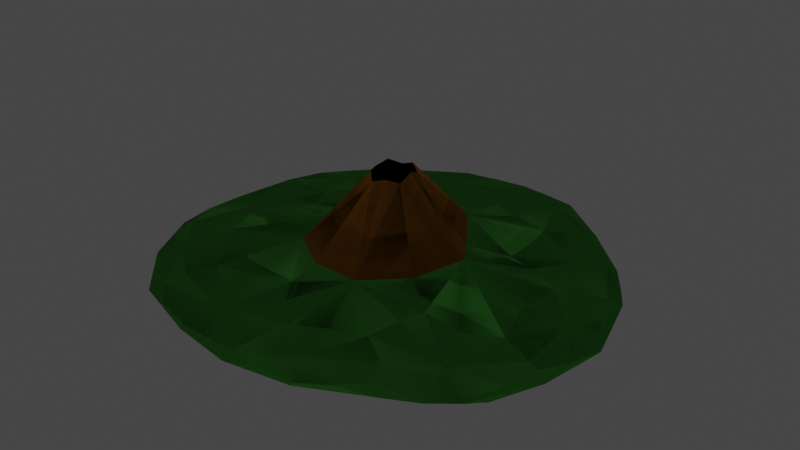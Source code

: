 # Source: Island.blend  (saved by Blender 2.91.10; exported with 4.5.12 LTS)
import bpy
from mathutils import Matrix  # noqa: F401  (used for matrix-valued properties, if any)

bpy.ops.wm.read_factory_settings(use_empty=True)
scene = bpy.context.scene
scene.name = 'Scene'

# ---- collections
col_collection = bpy.data.collections.new('Collection'); scene.collection.children.link(col_collection)
col_island = bpy.data.collections.new('Island'); col_collection.children.link(col_island)

# ---- materials (node trees are filled in below, after node groups)
mat_rockmaterial_002 = bpy.data.materials.new('RockMaterial.002')
mat_rockmaterial_002.use_transparent_shadow = False
mat_grassmaterial_002 = bpy.data.materials.new('GrassMaterial.002')
mat_grassmaterial_002.use_transparent_shadow = False
mat_voidmaterial_002 = bpy.data.materials.new('VoidMaterial.002')
mat_voidmaterial_002.use_transparent_shadow = False
mat_rockmaterial = bpy.data.materials.new('RockMaterial')
mat_rockmaterial.use_transparent_shadow = False
mat_grassmaterial = bpy.data.materials.new('GrassMaterial')
mat_grassmaterial.use_transparent_shadow = False
mat_voidmaterial = bpy.data.materials.new('VoidMaterial')
mat_voidmaterial.use_transparent_shadow = False

# ---- material node trees
mat_rockmaterial_002.use_nodes = True; mat_rockmaterial_002.node_tree.nodes.clear()
_N = mat_rockmaterial_002.node_tree.nodes; _L = mat_rockmaterial_002.node_tree.links
n0 = _N.new('ShaderNodeBsdfPrincipled'); n0.name = 'Principled BSDF'; n0.location = (10, 300)
n0.distribution = 'GGX'
n0.subsurface_method = 'BURLEY'
n0.inputs[0].default_value = (0.1107, 0.04453, 0.004679, 1.0)
n0.inputs[1].default_value = 1.0
n0.inputs[2].default_value = 1.0
n0.inputs[3].default_value = 1.45
n0.inputs[13].default_value = 0.2057
n0.inputs[27].default_value = (0.0, 0.0, 0.0, 1.0)
n0.inputs[28].default_value = 1.0
n1 = _N.new('ShaderNodeOutputMaterial'); n1.name = 'Material Output'; n1.location = (300, 300)
_L.new(n0.outputs[0], n1.inputs[0])
n1.is_active_output = True
mat_grassmaterial_002.use_nodes = True; mat_grassmaterial_002.node_tree.nodes.clear()
_N = mat_grassmaterial_002.node_tree.nodes; _L = mat_grassmaterial_002.node_tree.links
n0 = _N.new('ShaderNodeBsdfPrincipled'); n0.name = 'Principled BSDF'; n0.location = (10, 300)
n0.distribution = 'GGX'
n0.subsurface_method = 'BURLEY'
n0.inputs[0].default_value = (0.01537, 0.09463, 0.008275, 1.0)
n0.inputs[1].default_value = 0.7518
n0.inputs[2].default_value = 0.8191
n0.inputs[3].default_value = 1.45
n0.inputs[27].default_value = (0.0, 0.0, 0.0, 1.0)
n0.inputs[28].default_value = 1.0
n1 = _N.new('ShaderNodeOutputMaterial'); n1.name = 'Material Output'; n1.location = (300, 300)
_L.new(n0.outputs[0], n1.inputs[0])
n1.is_active_output = True
mat_voidmaterial_002.use_nodes = True; mat_voidmaterial_002.node_tree.nodes.clear()
_N = mat_voidmaterial_002.node_tree.nodes; _L = mat_voidmaterial_002.node_tree.links
n0 = _N.new('ShaderNodeBsdfPrincipled'); n0.name = 'Principled BSDF'; n0.location = (10, 300)
n0.distribution = 'GGX'
n0.subsurface_method = 'BURLEY'
n0.inputs[0].default_value = (0.0, 0.0, 0.0, 1.0)
n0.inputs[2].default_value = 1.0
n0.inputs[3].default_value = 1.45
n0.inputs[13].default_value = 0.01418
n0.inputs[27].default_value = (0.0, 0.0, 0.0, 1.0)
n0.inputs[28].default_value = 1.0
n1 = _N.new('ShaderNodeOutputMaterial'); n1.name = 'Material Output'; n1.location = (300, 300)
_L.new(n0.outputs[0], n1.inputs[0])
n1.is_active_output = True
mat_rockmaterial.use_nodes = True; mat_rockmaterial.node_tree.nodes.clear()
_N = mat_rockmaterial.node_tree.nodes; _L = mat_rockmaterial.node_tree.links
n0 = _N.new('ShaderNodeBsdfPrincipled'); n0.name = 'Principled BSDF'; n0.location = (10, 300)
n0.distribution = 'GGX'
n0.subsurface_method = 'BURLEY'
n0.inputs[0].default_value = (0.1107, 0.04453, 0.004679, 1.0)
n0.inputs[1].default_value = 1.0
n0.inputs[2].default_value = 1.0
n0.inputs[3].default_value = 1.45
n0.inputs[13].default_value = 0.2057
n0.inputs[27].default_value = (0.0, 0.0, 0.0, 1.0)
n0.inputs[28].default_value = 1.0
n1 = _N.new('ShaderNodeOutputMaterial'); n1.name = 'Material Output'; n1.location = (300, 300)
_L.new(n0.outputs[0], n1.inputs[0])
n1.is_active_output = True
mat_grassmaterial.use_nodes = True; mat_grassmaterial.node_tree.nodes.clear()
_N = mat_grassmaterial.node_tree.nodes; _L = mat_grassmaterial.node_tree.links
n0 = _N.new('ShaderNodeBsdfPrincipled'); n0.name = 'Principled BSDF'; n0.location = (10, 300)
n0.distribution = 'GGX'
n0.subsurface_method = 'BURLEY'
n0.inputs[0].default_value = (0.01537, 0.09463, 0.008275, 1.0)
n0.inputs[1].default_value = 0.7518
n0.inputs[2].default_value = 0.8191
n0.inputs[3].default_value = 1.45
n0.inputs[27].default_value = (0.0, 0.0, 0.0, 1.0)
n0.inputs[28].default_value = 1.0
n1 = _N.new('ShaderNodeOutputMaterial'); n1.name = 'Material Output'; n1.location = (300, 300)
_L.new(n0.outputs[0], n1.inputs[0])
n1.is_active_output = True
mat_voidmaterial.use_nodes = True; mat_voidmaterial.node_tree.nodes.clear()
_N = mat_voidmaterial.node_tree.nodes; _L = mat_voidmaterial.node_tree.links
n0 = _N.new('ShaderNodeBsdfPrincipled'); n0.name = 'Principled BSDF'; n0.location = (10, 300)
n0.distribution = 'GGX'
n0.subsurface_method = 'BURLEY'
n0.inputs[0].default_value = (0.0, 0.0, 0.0, 1.0)
n0.inputs[2].default_value = 1.0
n0.inputs[3].default_value = 1.45
n0.inputs[13].default_value = 0.01418
n0.inputs[27].default_value = (0.0, 0.0, 0.0, 1.0)
n0.inputs[28].default_value = 1.0
n1 = _N.new('ShaderNodeOutputMaterial'); n1.name = 'Material Output'; n1.location = (300, 300)
_L.new(n0.outputs[0], n1.inputs[0])
n1.is_active_output = True

# ---- world
world_world = bpy.data.worlds.new('World'); scene.world = world_world
world_world.use_nodes = True; world_world.node_tree.nodes.clear()
_N = world_world.node_tree.nodes; _L = world_world.node_tree.links
n0 = _N.new('ShaderNodeOutputWorld'); n0.name = 'World Output'; n0.location = (300, 300)
n1 = _N.new('ShaderNodeBackground'); n1.name = 'Background'; n1.location = (10, 300)
n1.inputs[0].default_value = (0.05088, 0.05088, 0.05088, 1.0)
_L.new(n1.outputs[0], n0.inputs[0])
n0.is_active_output = True
world_world.color = (0.05088, 0.05088, 0.05088)
world_world.use_sun_shadow = False
world_world.sun_shadow_jitter_overblur = 0.0

# ---- meshes
me_icosphere_004 = bpy.data.meshes.new('Icosphere.004')
me_icosphere_004.from_pydata([(0.000144, 2.149e-06, -22.62), (234.1, -170.1, -11.14), (-89.43, -275.2, -11.14), (-289.4, 2.421e-07, -11.14), (-89.43, 275.2, -11.14), (234.1, 170.1, -11.14), (-52.26, -160.8, -19.41), (136.8, -99.4, -19.41), (84.56, -260.2, -12.7), (273.6, 1.196e-06, -12.7), (136.8, 99.4, -19.41), (-169.1, -2.619e-06, -19.41), (-221.4, -160.8, -12.7), (-52.26, 160.8, -19.41), (-221.4, 160.8, -12.7), (84.56, 260.2, -12.7), (326.5, -116.2, 0.5902), (305.9, 99.4, -1.848), (2.857e-06, -321.7, -1.848), (189.1, -260.2, -1.848), (-318.3, -109.7, -1.848), (-201.5, -270.6, -1.848), (-182.9, 253.0, -1.848), (-305.9, 99.4, -1.848), (178.7, 245.8, -1.848), (-1.911e-06, 321.7, -1.848), (-25.71, -79.14, -21.91), (196.0, -142.4, -15.6), (-7.545, -279.3, -12.29), (263.3, -93.49, -12.29), (196.0, 142.4, -15.6), (-83.21, 1.136e-06, -21.91), (-268.0, -79.14, -12.29), (-25.71, 79.14, -21.91), (-158.1, 230.4, -12.29), (170.3, 221.5, -12.29), (279.2, -142.4, -6.953), (-49.15, -309.6, -6.953), (-309.6, -48.91, -6.953), (-142.2, 279.3, -6.953), (214.5, 214.3, -6.953), (-74.86, -230.4, -15.6), (67.32, -48.91, -21.91), (170.3, -221.5, -12.29), (263.3, 93.49, -12.29), (67.32, 48.91, -21.91), (-242.3, 8.382e-07, -15.6), (-158.1, -230.4, -12.29), (-74.86, 230.4, -15.6), (-268.0, 79.14, -12.29), (-7.545, 279.3, -12.29), (279.2, 142.4, -6.953), (221.7, -221.5, -6.953), (-142.2, -279.3, -6.953), (-309.6, 48.91, -6.953), (-49.15, 309.6, -6.953), (-99.21, 305.3, -1.685), (-321.1, 2.421e-07, -1.685), (-99.21, -305.3, -1.685), (243.0, -242.4, 4.56), (295.5, -184.2, -1.803), (99.21, 305.3, -2.01), (141.8, 274.4, -7.471), (46.63, 305.3, -7.471), (-253.5, 181.5, -2.01), (-217.2, 219.6, -7.471), (-276.0, 138.7, -7.471), (-272.1, -199.0, -2.01), (-276.0, -138.7, -7.471), (-217.2, -219.6, -7.471), (99.21, -305.3, -2.01), (46.63, -305.3, -7.471), (141.8, -274.4, -7.471), (341.7, -16.83, 0.4279), (304.8, -50.01, -7.471), (304.8, 50.01, -7.471), (113.9, 188.7, -16.83), (45.07, 138.7, -20.21), (18.78, 219.6, -16.83), (-144.3, 166.6, -16.83), (-118.0, 85.72, -20.21), (-203.1, 85.72, -16.83), (-203.1, -85.72, -16.83), (-118.0, -85.72, -20.21), (-144.3, -166.6, -16.83), (214.7, 50.01, -16.83), (214.7, -50.01, -16.83), (145.8, 2.421e-07, -20.21), (18.78, -219.6, -16.83), (45.07, -138.7, -20.21), (113.9, -188.7, -16.83), (29.8, -91.72, -21.68), (228.6, -96.05, -15.2), (-78.02, -56.69, -21.68), (-78.02, 56.69, -21.68), (29.8, 91.72, -21.68), (288.2, -96.05, -9.005), (-2.275, -303.8, -9.005), (-289.7, -91.72, -9.005), (-176.7, 247.1, -9.005), (180.4, 244.5, -9.005), (258.4, -187.8, -5.179), (-98.72, -303.8, -5.179), (-319.5, -2.857e-06, -5.179), (-98.72, 303.8, -5.179), (251.2, 180.5, -5.179), (281.1, -208.4, 2.837), (97.4, 299.8, -5.712), (-2.275, 303.8, -9.005), (-255.0, 185.3, -5.712), (-289.7, 91.72, -9.005), (-255.0, -185.3, -5.712), (-176.7, -247.1, -9.005), (97.4, -299.8, -5.712), (180.4, -244.5, -9.005), (315.2, 2.626e-06, -5.712), (288.2, 96.05, -9.005), (162.0, 187.8, -15.2), (60.2, 185.3, -18.22), (-20.69, 247.1, -15.2), (-128.5, 212.1, -15.2), (-157.6, 114.5, -18.22), (-241.4, 56.69, -15.2), (-241.4, -56.69, -15.2), (-157.6, -114.5, -18.22), (-128.5, -212.1, -15.2), (228.6, 96.05, -15.2), (194.8, 2.388e-06, -18.22), (96.44, 1.196e-06, -21.68), (-20.69, -247.1, -15.2), (60.2, -185.3, -18.22), (162.0, -187.8, -15.2), (80.28, -274.3, 12.89), (-241.5, -176.8, 7.049), (-223.0, 159.3, 7.049), (87.53, 269.4, 7.049), (283.2, 2.421e-07, 7.049), (326.5, -116.2, 0.5902), (305.9, 99.4, -1.848), (2.857e-06, -321.7, -1.848), (189.1, -260.2, -1.848), (-318.3, -109.7, -1.848), (-201.5, -270.6, -1.848), (-182.9, 253.0, -1.848), (-305.9, 99.4, -1.848), (178.7, 245.8, -1.848), (-1.911e-06, 321.7, -1.848), (228.0, -179.1, 13.06), (-82.22, -253.1, 8.414), (-266.1, 3.103e-06, 3.754), (-76.03, 245.8, 6.308), (204.9, 141.9, 8.414), (39.71, -126.1, 37.45), (119.7, 0.9529, 42.33), (-105.4, -71.46, 28.34), (-107.0, 85.26, 30.78), (36.57, 121.7, 35.75), (308.9, 48.91, 3.216), (142.0, -278.7, 3.216), (-233.6, -231.5, 3.216), (-278.7, 142.0, 3.216), (214.5, 214.3, -6.953), (48.95, 308.9, 3.216), (162.6, -218.6, 14.17), (-177.0, -227.1, 13.46), (-257.1, 89.52, 8.107), (11.9, 264.9, 6.0), (260.6, 78.67, 8.107), (67.03, -206.5, 14.82), (-188.2, -137.9, 13.74), (-175.9, 127.8, 10.86), (67.03, 206.7, 9.362), (329.6, -65.74, 5.654), (279.2, 142.4, -6.953), (48.95, -308.9, 3.216), (-291.1, -152.3, 3.216), (-215.0, 213.9, 3.216), (131.7, 264.3, 3.216), (295.6, -102.2, 11.34), (5.705, -272.1, 8.107), (-269.5, -99.85, 8.107), (-158.4, 209.6, 8.107), (145.0, 209.1, 8.107), (218.3, 2.834, 11.85), (78.37, 61.6, 25.58), (176.1, 79.45, 14.89), (129.7, 143.2, 9.981), (-37.33, 111.4, 35.28), (-14.92, 185.0, 9.863), (-89.89, 160.6, 11.97), (-118.2, 14.23, 26.54), (-189.3, 39.56, 11.97), (-201.7, -49.59, 9.488), (-42.43, -114.2, 29.73), (-96.08, -167.6, 11.97), (-21.12, -191.9, 15.05), (85.07, -63.09, 29.45), (129.7, -142.9, 20.68), (192.2, -104.2, 10.66), (265.1, 123.9, 3.723), (249.4, 174.3, -1.685), (206.4, 204.7, 3.723), (-46.51, 304.7, 3.723), (-99.21, 305.3, -1.685), (-135.3, 266.6, 3.723), (-304.1, 49.92, 3.723), (-321.1, 2.421e-07, -1.685), (-316.5, -60.24, 3.723), (-153.8, -284.2, 3.723), (-99.21, -305.3, -1.685), (-46.51, -304.7, 3.723), (243.0, -242.4, 4.56), (295.5, -184.2, -1.803), (296.0, -155.2, 6.161), (99.21, 305.3, -2.01), (141.8, 274.4, -7.471), (-253.5, 181.5, -2.01), (-272.1, -199.0, -2.01), (99.21, -305.3, -2.01), (341.7, -16.83, 0.4279), (180.4, 244.5, -9.005), (251.2, 180.5, -5.179), (121.0, -192.4, 19.36), (-158.0, -184.9, 15.69), (-211.1, 84.53, 10.33), (21.3, 219.6, 8.225), (222.0, 66.13, 5.529), (130.4, 95.33, 11.75), (121.0, 192.5, 9.458), (-50.28, 154.0, 13.95), (-139.4, 167.4, 10.33), (-161.9, 0.3442, 13.95), (-223.5, -94.78, 13.2), (-50.28, -153.3, 13.95), (15.1, -226.8, 10.33), (130.4, -94.64, 10.27), (242.6, -77.44, 9.706), (288.4, 91.6, 5.224), (244.5, 170.7, 2.0), (165.9, 231.5, 5.224), (8.193, 295.4, 5.224), (-91.14, 292.3, 2.0), (-173.3, 236.4, 5.224), (-287.2, 95.4, 5.224), (-315.0, 2.421e-07, 2.0), (-299.5, -105.7, 5.224), (-191.9, -253.9, 5.224), (-97.33, -299.6, 2.0), (1.999, -302.6, 5.224), (176.2, -246.0, 5.224), (281.1, -208.4, 2.837), (309.0, -108.4, 7.662), (98.66, 303.6, 1.472), (-252.1, 180.4, 1.472), (-270.7, -198.0, 1.472), (98.66, -303.6, 1.472), (319.3, 2.63e-06, 1.472), (39.71, -126.1, 37.45), (119.7, 0.9529, 42.33), (-105.4, -71.46, 28.34), (-107.0, 85.26, 30.78), (36.57, 121.7, 35.75), (24.2, 6.742, 139.4), (1.595, -21.66, 131.6), (-31.93, -11.49, 132.2), (-31.93, 24.98, 137.6), (2.757, 36.25, 137.6), (78.37, 61.6, 25.58), (-37.33, 111.4, 35.28), (-118.2, 14.23, 26.54), (-42.43, -114.2, 29.73), (85.07, -63.09, 29.45), (20.12, 25.25, 131.7), (-16.51, 37.76, 130.3), (-39.85, 5.766, 130.1), (-16.95, -25.76, 125.1), (22.97, -15.08, 130.2), (24.2, 6.742, 139.4), (1.595, -21.66, 131.6), (-31.93, -11.49, 132.2), (-31.93, 24.98, 137.6), (2.757, 36.25, 137.6), (20.12, 25.25, 131.7), (-16.51, 37.76, 130.3), (-39.85, 5.766, 130.1), (-16.95, -25.76, 125.1), (22.97, -15.08, 130.2), (-0.9682, 27.11, 86.1), (-24.54, 19.61, 86.7), (-25.17, -5.905, 85.2), (-1.4, -12.92, 84.26), (12.52, 7.302, 84.99)], [], [(0, 42, 91, 26), (7, 89, 91, 42), (6, 26, 91, 89), (1, 27, 92, 29), (7, 86, 92, 27), (9, 29, 92, 86), (0, 26, 93, 31), (6, 83, 93, 26), (11, 31, 93, 83), (0, 31, 94, 33), (11, 80, 94, 31), (13, 33, 94, 80), (0, 33, 95, 45), (13, 77, 95, 33), (10, 45, 95, 77), (1, 29, 96, 36), (9, 74, 96, 29), (16, 36, 96, 74), (2, 28, 97, 37), (8, 71, 97, 28), (18, 37, 97, 71), (3, 32, 98, 38), (12, 68, 98, 32), (20, 38, 98, 68), (4, 34, 99, 39), (14, 65, 99, 34), (22, 39, 99, 65), (5, 35, 100, 40), (15, 62, 100, 35), (1, 36, 101, 52), (16, 60, 101, 36), (19, 52, 101, 60), (2, 37, 102, 53), (18, 58, 102, 37), (21, 53, 102, 58), (3, 38, 103, 54), (20, 57, 103, 38), (23, 54, 103, 57), (4, 39, 104, 55), (22, 56, 104, 39), (25, 55, 104, 56), (5, 40, 105, 51), (19, 60, 106, 59), (24, 62, 107, 61), (15, 63, 107, 62), (25, 61, 107, 63), (15, 50, 108, 63), (4, 55, 108, 50), (25, 63, 108, 55), (22, 65, 109, 64), (14, 66, 109, 65), (23, 64, 109, 66), (14, 49, 110, 66), (3, 54, 110, 49), (23, 66, 110, 54), (20, 68, 111, 67), (12, 69, 111, 68), (21, 67, 111, 69), (12, 47, 112, 69), (2, 53, 112, 47), (21, 69, 112, 53), (18, 71, 113, 70), (8, 72, 113, 71), (19, 70, 113, 72), (8, 43, 114, 72), (1, 52, 114, 43), (19, 72, 114, 52), (16, 74, 115, 73), (9, 75, 115, 74), (17, 73, 115, 75), (9, 44, 116, 75), (5, 51, 116, 44), (17, 75, 116, 51), (10, 76, 117, 30), (15, 35, 117, 76), (5, 30, 117, 35), (10, 77, 118, 76), (13, 78, 118, 77), (15, 76, 118, 78), (13, 48, 119, 78), (4, 50, 119, 48), (15, 78, 119, 50), (13, 79, 120, 48), (14, 34, 120, 79), (4, 48, 120, 34), (13, 80, 121, 79), (11, 81, 121, 80), (14, 79, 121, 81), (11, 46, 122, 81), (3, 49, 122, 46), (14, 81, 122, 49), (11, 82, 123, 46), (12, 32, 123, 82), (3, 46, 123, 32), (11, 83, 124, 82), (6, 84, 124, 83), (12, 82, 124, 84), (6, 41, 125, 84), (2, 47, 125, 41), (12, 84, 125, 47), (9, 85, 126, 44), (10, 30, 126, 85), (5, 44, 126, 30), (9, 86, 127, 85), (7, 87, 127, 86), (10, 85, 127, 87), (7, 42, 128, 87), (0, 45, 128, 42), (10, 87, 128, 45), (6, 88, 129, 41), (8, 28, 129, 88), (2, 41, 129, 28), (6, 89, 130, 88), (7, 90, 130, 89), (8, 88, 130, 90), (7, 27, 131, 90), (1, 43, 131, 27), (8, 90, 131, 43), (145, 161, 220, 215), (145, 200, 221, 161), (138, 173, 221, 200), (132, 163, 222, 168), (147, 197, 222, 163), (152, 168, 222, 197), (133, 164, 223, 169), (148, 194, 223, 164), (154, 169, 223, 194), (134, 165, 224, 170), (149, 191, 224, 165), (155, 170, 224, 191), (135, 166, 225, 171), (150, 188, 225, 166), (156, 171, 225, 188), (136, 167, 226, 183), (151, 185, 226, 167), (153, 183, 226, 185), (153, 185, 227, 184), (151, 186, 227, 185), (156, 184, 227, 186), (151, 182, 228, 186), (135, 171, 228, 182), (156, 186, 228, 171), (156, 188, 229, 187), (150, 189, 229, 188), (155, 187, 229, 189), (150, 181, 230, 189), (134, 170, 230, 181), (155, 189, 230, 170), (155, 191, 231, 190), (149, 192, 231, 191), (154, 190, 231, 192), (149, 180, 232, 192), (133, 169, 232, 180), (154, 192, 232, 169), (154, 194, 233, 193), (148, 195, 233, 194), (152, 193, 233, 195), (148, 179, 234, 195), (132, 168, 234, 179), (152, 195, 234, 168), (152, 197, 235, 196), (147, 198, 235, 197), (153, 196, 235, 198), (147, 178, 236, 198), (136, 183, 236, 178), (153, 198, 236, 183), (138, 199, 237, 157), (151, 167, 237, 199), (136, 157, 237, 167), (138, 200, 238, 199), (145, 201, 238, 200), (151, 199, 238, 201), (145, 177, 239, 201), (135, 182, 239, 177), (151, 201, 239, 182), (146, 202, 240, 162), (150, 166, 240, 202), (135, 162, 240, 166), (146, 203, 241, 202), (143, 204, 241, 203), (150, 202, 241, 204), (143, 176, 242, 204), (134, 181, 242, 176), (150, 204, 242, 181), (144, 205, 243, 160), (149, 165, 243, 205), (134, 160, 243, 165), (144, 206, 244, 205), (141, 207, 244, 206), (149, 205, 244, 207), (141, 175, 245, 207), (133, 180, 245, 175), (149, 207, 245, 180), (142, 208, 246, 159), (148, 164, 246, 208), (133, 159, 246, 164), (142, 209, 247, 208), (139, 210, 247, 209), (148, 208, 247, 210), (139, 174, 248, 210), (132, 179, 248, 174), (148, 210, 248, 179), (140, 211, 249, 158), (147, 163, 249, 211), (132, 158, 249, 163), (137, 213, 250, 212), (147, 211, 250, 213), (137, 172, 251, 213), (136, 178, 251, 172), (147, 213, 251, 178), (145, 214, 252, 177), (146, 162, 252, 214), (135, 177, 252, 162), (143, 216, 253, 176), (144, 160, 253, 216), (134, 176, 253, 160), (141, 217, 254, 175), (142, 159, 254, 217), (133, 175, 254, 159), (139, 218, 255, 174), (140, 158, 255, 218), (132, 174, 255, 158), (137, 219, 256, 172), (138, 157, 256, 219), (136, 172, 256, 157), (258, 267, 272, 262), (261, 266, 272, 267), (261, 268, 273, 266), (260, 265, 273, 268), (260, 269, 274, 265), (259, 264, 274, 269), (259, 270, 275, 264), (257, 263, 275, 270), (257, 271, 276, 263), (258, 262, 276, 271), (287, 291, 277, 282, 281), (288, 287, 281, 283, 280), (289, 288, 280, 284, 279), (290, 289, 279, 285, 278), (287, 288, 289, 290, 291), (291, 290, 278, 286, 277)])
me_icosphere_004.polygons.foreach_set('material_index', [0, 0, 0, 0, 0, 0, 0, 0, 0, 0, 0, 0, 0, 0, 0, 0, 0, 0, 0, 0, 0, 0, 0, 0, 0, 0, 0, 0, 0, 0, 0, 0, 0, 0, 0, 0, 0, 0, 0, 0, 0, 0, 0, 0, 0, 0, 0, 0, 0, 0, 0, 0, 0, 0, 0, 0, 0, 0, 0, 0, 0, 0, 0, 0, 0, 0, 0, 0, 0, 0, 0, 0, 0, 0, 0, 0, 0, 0, 0, 0, 0, 0, 0, 0, 0, 0, 0, 0, 0, 0, 0, 0, 0, 0, 0, 0, 0, 0, 0, 0, 0, 0, 0, 0, 0, 0, 0, 0, 0, 0, 0, 0, 0, 0, 0, 0, 0, 0, 1, 1, 1, 1, 1, 1, 1, 1, 1, 1, 1, 1, 1, 1, 1, 1, 1, 1, 1, 1, 1, 1, 1, 1, 1, 1, 1, 1, 1, 1, 1, 1, 1, 1, 1, 1, 1, 1, 1, 1, 1, 1, 1, 1, 1, 1, 1, 1, 1, 1, 1, 1, 1, 1, 1, 1, 1, 1, 1, 1, 1, 1, 1, 1, 1, 1, 1, 1, 1, 1, 1, 1, 1, 1, 1, 1, 1, 1, 1, 1, 1, 1, 1, 1, 1, 1, 1, 1, 1, 1, 1, 1, 1, 1, 1, 1, 1, 1, 1, 1, 1, 1, 1, 1, 1, 1, 1, 0, 0, 0, 0, 0, 0, 0, 0, 0, 0, 2, 2, 2, 2, 2, 2])
_uv = me_icosphere_004.uv_layers.new(name='UVMap')
_uv.uv.foreach_set('vector', [0.7511, 0.2453, 0.8097, 0.2197, 0.8233, 0.2613, 0.7933, 0.2931, 0.8705, 0.1933, 0.8604, 0.2696, 0.8233, 0.2613, 0.8097, 0.2197, 0.8368, 0.3425, 0.7933, 0.2931, 0.8233, 0.2613, 0.8604, 0.2696, 0.9566, 0.1564, 0.9227, 0.1709, 0.9047, 0.1307, 0.9169, 0.1063, 0.8705, 0.1933, 0.8683, 0.1218, 0.9047, 0.1307, 0.9227, 0.1709, 0.8581, 0.06238, 0.9169, 0.1063, 0.9047, 0.1307, 0.8683, 0.1218, 0.7511, 0.2453, 0.7933, 0.2931, 0.7582, 0.3187, 0.719, 0.3001, 0.8368, 0.3425, 0.7617, 0.3564, 0.7582, 0.3187, 0.7933, 0.2931, 0.6857, 0.3562, 0.719, 0.3001, 0.7582, 0.3187, 0.7617, 0.3564, 0.7511, 0.2453, 0.719, 0.3001, 0.6838, 0.2749, 0.6889, 0.232, 0.6857, 0.3562, 0.6496, 0.29, 0.6838, 0.2749, 0.719, 0.3001, 0.6247, 0.2188, 0.6889, 0.232, 0.6838, 0.2749, 0.6496, 0.29, 0.7511, 0.2453, 0.6889, 0.232, 0.7016, 0.1903, 0.7446, 0.1817, 0.6247, 0.2188, 0.6761, 0.1621, 0.7016, 0.1903, 0.6889, 0.232, 0.7376, 0.1156, 0.7446, 0.1817, 0.7016, 0.1903, 0.6761, 0.1621, 0.9566, 0.1564, 0.9169, 0.1063, 0.9286, 0.09049, 0.9563, 0.115, 0.8581, 0.06238, 0.9043, 0.06094, 0.9286, 0.09049, 0.9169, 0.1063, 0.9582, 0.07212, 0.9563, 0.115, 0.9286, 0.09049, 0.9043, 0.06094, 0.8975, 0.4116, 0.9324, 0.3599, 0.9507, 0.3664, 0.9356, 0.399, 0.9564, 0.2918, 0.9712, 0.3348, 0.9507, 0.3664, 0.9324, 0.3599, 0.9644, 0.3727, 0.9356, 0.399, 0.9507, 0.3664, 0.9712, 0.3348, 0.6381, 0.4337, 0.6977, 0.4522, 0.697, 0.4716, 0.6609, 0.4671, 0.7702, 0.4545, 0.7335, 0.4819, 0.697, 0.4716, 0.6977, 0.4522, 0.6968, 0.4986, 0.6609, 0.4671, 0.697, 0.4716, 0.7335, 0.4819, 0.5339, 0.2023, 0.5404, 0.2642, 0.523, 0.2714, 0.5123, 0.2373, 0.5643, 0.3273, 0.5289, 0.3059, 0.523, 0.2714, 0.5404, 0.2642, 0.5152, 0.2742, 0.5123, 0.2373, 0.523, 0.2714, 0.5289, 0.3059, 0.7277, 0.02209, 0.6678, 0.04551, 0.656, 0.02959, 0.6898, 0.01781, 0.6086, 0.08919, 0.6205, 0.04443, 0.656, 0.02959, 0.6678, 0.04551, 0.9566, 0.1564, 0.9563, 0.115, 0.9786, 0.147, 0.9862, 0.1853, 0.9582, 0.07212, 0.9999, 0.1393, 0.9786, 0.147, 0.9563, 0.115, 0.9999, 0.2227, 0.9862, 0.1853, 0.9786, 0.147, 0.9999, 0.1393, 0.8975, 0.4116, 0.9356, 0.399, 0.9129, 0.4288, 0.8804, 0.4486, 0.9644, 0.3727, 0.9148, 0.431, 0.9129, 0.4288, 0.9356, 0.399, 0.8517, 0.4855, 0.8804, 0.4486, 0.9129, 0.4288, 0.9148, 0.431, 0.6381, 0.4337, 0.6609, 0.4671, 0.6257, 0.453, 0.5988, 0.4273, 0.6968, 0.4986, 0.6241, 0.4555, 0.6257, 0.453, 0.6609, 0.4671, 0.5667, 0.4061, 0.5988, 0.4273, 0.6257, 0.453, 0.6241, 0.4555, 0.5339, 0.2023, 0.5123, 0.2373, 0.5105, 0.1985, 0.5247, 0.1622, 0.5103, 0.2683, 0.502, 0.191, 0.5047, 0.1904, 0.5103, 0.2279, 0.4731, 0.1184, 0.4932, 0.1546, 0.5047, 0.1904, 0.502, 0.191, 0.7277, 0.02209, 0.6898, 0.01781, 0.7272, 0.005707, 0.7642, 0.002056, 0.0001018, 0.2315, 0.0002722, 0.1524, 0.005959, 0.154, 0.005771, 0.1916, 0.3554, 0.03469, 0.3884, 0.04761, 0.421, 0.06481, 0.4185, 0.06878, 0.6086, 0.08919, 0.5632, 0.09799, 0.5861, 0.06508, 0.6205, 0.04443, 0.4731, 0.1184, 0.4185, 0.06878, 0.421, 0.06481, 0.4504, 0.08708, 0.6086, 0.08919, 0.5611, 0.1449, 0.5461, 0.1322, 0.5632, 0.09799, 0.5339, 0.2023, 0.5247, 0.1622, 0.5461, 0.1322, 0.5611, 0.1449, 0.5338, 0.1235, 0.5632, 0.09799, 0.5461, 0.1322, 0.5247, 0.1622, 0.5152, 0.2742, 0.5289, 0.3059, 0.5382, 0.3378, 0.5356, 0.3406, 0.5643, 0.3273, 0.5553, 0.3703, 0.5382, 0.3378, 0.5289, 0.3059, 0.5667, 0.4061, 0.5356, 0.3406, 0.5382, 0.3378, 0.5553, 0.3703, 0.5643, 0.3273, 0.5959, 0.3891, 0.5792, 0.398, 0.5553, 0.3703, 0.6381, 0.4337, 0.5988, 0.4273, 0.5792, 0.398, 0.5959, 0.3891, 0.5667, 0.4061, 0.5553, 0.3703, 0.5792, 0.398, 0.5988, 0.4273, 0.6968, 0.4986, 0.7335, 0.4819, 0.7729, 0.4871, 0.7752, 0.5044, 0.7702, 0.4545, 0.811, 0.4754, 0.7729, 0.4871, 0.7335, 0.4819, 0.8517, 0.4855, 0.7752, 0.5044, 0.7729, 0.4871, 0.811, 0.4754, 0.7702, 0.4545, 0.8414, 0.44, 0.8454, 0.4591, 0.811, 0.4754, 0.8975, 0.4116, 0.8804, 0.4486, 0.8454, 0.4591, 0.8414, 0.44, 0.8517, 0.4855, 0.811, 0.4754, 0.8454, 0.4591, 0.8804, 0.4486, 0.9644, 0.3727, 0.9712, 0.3348, 0.9882, 0.2992, 0.9934, 0.3005, 0.9564, 0.2918, 0.9889, 0.2598, 0.9882, 0.2992, 0.9712, 0.3348, 0.9999, 0.2227, 0.9934, 0.3005, 0.9882, 0.2992, 0.9889, 0.2598, 0.9564, 0.2918, 0.9652, 0.2196, 0.9847, 0.2221, 0.9889, 0.2598, 0.9566, 0.1564, 0.9862, 0.1853, 0.9847, 0.2221, 0.9652, 0.2196, 0.9999, 0.2227, 0.9889, 0.2598, 0.9847, 0.2221, 0.9862, 0.1853, 0.9582, 0.07212, 0.9043, 0.06094, 0.8747, 0.03397, 0.8969, 0.02217, 0.8581, 0.06238, 0.8368, 0.02143, 0.8747, 0.03397, 0.9043, 0.06094, 0.8042, 0.0001018, 0.8969, 0.02217, 0.8747, 0.03397, 0.8368, 0.02143, 0.8581, 0.06238, 0.791, 0.03246, 0.7992, 0.01446, 0.8368, 0.02143, 0.7277, 0.02209, 0.7642, 0.002056, 0.7992, 0.01446, 0.791, 0.03246, 0.8042, 0.0001018, 0.8368, 0.02143, 0.7992, 0.01446, 0.7642, 0.002056, 0.7376, 0.1156, 0.6685, 0.09661, 0.6877, 0.06433, 0.7316, 0.05894, 0.6086, 0.08919, 0.6678, 0.04551, 0.6877, 0.06433, 0.6685, 0.09661, 0.7277, 0.02209, 0.7316, 0.05894, 0.6877, 0.06433, 0.6678, 0.04551, 0.7376, 0.1156, 0.6761, 0.1621, 0.6504, 0.1343, 0.6685, 0.09661, 0.6247, 0.2188, 0.6115, 0.1493, 0.6504, 0.1343, 0.6761, 0.1621, 0.6086, 0.08919, 0.6685, 0.09661, 0.6504, 0.1343, 0.6115, 0.1493, 0.6247, 0.2188, 0.5698, 0.2086, 0.5782, 0.1658, 0.6115, 0.1493, 0.5339, 0.2023, 0.5611, 0.1449, 0.5782, 0.1658, 0.5698, 0.2086, 0.6086, 0.08919, 0.6115, 0.1493, 0.5782, 0.1658, 0.5611, 0.1449, 0.6247, 0.2188, 0.5875, 0.2771, 0.563, 0.2509, 0.5698, 0.2086, 0.5643, 0.3273, 0.5404, 0.2642, 0.563, 0.2509, 0.5875, 0.2771, 0.5339, 0.2023, 0.5698, 0.2086, 0.563, 0.2509, 0.5404, 0.2642, 0.6247, 0.2188, 0.6496, 0.29, 0.6162, 0.3048, 0.5875, 0.2771, 0.6857, 0.3562, 0.6175, 0.3448, 0.6162, 0.3048, 0.6496, 0.29, 0.5643, 0.3273, 0.5875, 0.2771, 0.6162, 0.3048, 0.6175, 0.3448, 0.6857, 0.3562, 0.6569, 0.4035, 0.6209, 0.3808, 0.6175, 0.3448, 0.6381, 0.4337, 0.5959, 0.3891, 0.6209, 0.3808, 0.6569, 0.4035, 0.5643, 0.3273, 0.6175, 0.3448, 0.6209, 0.3808, 0.5959, 0.3891, 0.6857, 0.3562, 0.7281, 0.4123, 0.6938, 0.4257, 0.6569, 0.4035, 0.7702, 0.4545, 0.6977, 0.4522, 0.6938, 0.4257, 0.7281, 0.4123, 0.6381, 0.4337, 0.6569, 0.4035, 0.6938, 0.4257, 0.6977, 0.4522, 0.6857, 0.3562, 0.7617, 0.3564, 0.7649, 0.3938, 0.7281, 0.4123, 0.8368, 0.3425, 0.8045, 0.4056, 0.7649, 0.3938, 0.7617, 0.3564, 0.7702, 0.4545, 0.7281, 0.4123, 0.7649, 0.3938, 0.8045, 0.4056, 0.8368, 0.3425, 0.8737, 0.3847, 0.8408, 0.413, 0.8045, 0.4056, 0.8975, 0.4116, 0.8414, 0.44, 0.8408, 0.413, 0.8737, 0.3847, 0.7702, 0.4545, 0.8045, 0.4056, 0.8408, 0.413, 0.8414, 0.44, 0.8581, 0.06238, 0.8012, 0.08247, 0.7757, 0.05498, 0.791, 0.03246, 0.7376, 0.1156, 0.7316, 0.05894, 0.7757, 0.05498, 0.8012, 0.08247, 0.7277, 0.02209, 0.791, 0.03246, 0.7757, 0.05498, 0.7316, 0.05894, 0.8581, 0.06238, 0.8683, 0.1218, 0.827, 0.1155, 0.8012, 0.08247, 0.8705, 0.1933, 0.8078, 0.1483, 0.827, 0.1155, 0.8683, 0.1218, 0.7376, 0.1156, 0.8012, 0.08247, 0.827, 0.1155, 0.8078, 0.1483, 0.8705, 0.1933, 0.8097, 0.2197, 0.7885, 0.1813, 0.8078, 0.1483, 0.7511, 0.2453, 0.7446, 0.1817, 0.7885, 0.1813, 0.8097, 0.2197, 0.7376, 0.1156, 0.8078, 0.1483, 0.7885, 0.1813, 0.7446, 0.1817, 0.8368, 0.3425, 0.9035, 0.3189, 0.906, 0.3557, 0.8737, 0.3847, 0.9564, 0.2918, 0.9324, 0.3599, 0.906, 0.3557, 0.9035, 0.3189, 0.8975, 0.4116, 0.8737, 0.3847, 0.906, 0.3557, 0.9324, 0.3599, 0.8368, 0.3425, 0.8604, 0.2696, 0.8972, 0.278, 0.9035, 0.3189, 0.8705, 0.1933, 0.9208, 0.2439, 0.8972, 0.278, 0.8604, 0.2696, 0.9564, 0.2918, 0.9035, 0.3189, 0.8972, 0.278, 0.9208, 0.2439, 0.8705, 0.1933, 0.9227, 0.1709, 0.9394, 0.2116, 0.9208, 0.2439, 0.9566, 0.1564, 0.9652, 0.2196, 0.9394, 0.2116, 0.9227, 0.1709, 0.9564, 0.2918, 0.9208, 0.2439, 0.9394, 0.2116, 0.9652, 0.2196, 0.3554, 0.03469, 0.3213, 0.01885, 0.3561, 0.02899, 0.3884, 0.04761, 0.3554, 0.03469, 0.2784, 0.01072, 0.2824, 0.006156, 0.3213, 0.01885, 0.2012, 0.0001018, 0.2438, 0.0001505, 0.2824, 0.006156, 0.2784, 0.01072, 0.03595, 0.3138, 0.04179, 0.2349, 0.07667, 0.253, 0.08867, 0.2962, 0.04331, 0.1746, 0.107, 0.2271, 0.07667, 0.253, 0.04179, 0.2349, 0.1688, 0.2785, 0.08867, 0.2962, 0.07667, 0.253, 0.107, 0.2271, 0.2394, 0.4993, 0.1766, 0.4757, 0.1978, 0.4445, 0.2436, 0.4451, 0.1174, 0.421, 0.1829, 0.3942, 0.1978, 0.4445, 0.1766, 0.4757, 0.2527, 0.3533, 0.2436, 0.4451, 0.1978, 0.4445, 0.1829, 0.3942, 0.4624, 0.3384, 0.4306, 0.3929, 0.4064, 0.364, 0.4199, 0.3205, 0.3735, 0.4399, 0.3661, 0.3696, 0.4064, 0.364, 0.4306, 0.3929, 0.3459, 0.2923, 0.4199, 0.3205, 0.4064, 0.364, 0.3661, 0.3696, 0.4011, 0.08925, 0.4298, 0.1371, 0.3966, 0.1499, 0.3691, 0.1257, 0.4545, 0.202, 0.3892, 0.188, 0.3966, 0.1499, 0.4298, 0.1371, 0.3166, 0.1887, 0.3691, 0.1257, 0.3966, 0.1499, 0.3892, 0.188, 0.1408, 0.05981, 0.2055, 0.04236, 0.2128, 0.07467, 0.1704, 0.1038, 0.2725, 0.05615, 0.2409, 0.1018, 0.2128, 0.07467, 0.2055, 0.04236, 0.2183, 0.1704, 0.1704, 0.1038, 0.2128, 0.07467, 0.2409, 0.1018, 0.2183, 0.1704, 0.2409, 0.1018, 0.2701, 0.1254, 0.2692, 0.1719, 0.2725, 0.05615, 0.3025, 0.1072, 0.2701, 0.1254, 0.2409, 0.1018, 0.3166, 0.1887, 0.2692, 0.1719, 0.2701, 0.1254, 0.3025, 0.1072, 0.2725, 0.05615, 0.3414, 0.0721, 0.3392, 0.09453, 0.3025, 0.1072, 0.4011, 0.08925, 0.3691, 0.1257, 0.3392, 0.09453, 0.3414, 0.0721, 0.3166, 0.1887, 0.3025, 0.1072, 0.3392, 0.09453, 0.3691, 0.1257, 0.3166, 0.1887, 0.3892, 0.188, 0.3835, 0.2241, 0.347, 0.2342, 0.4545, 0.202, 0.4044, 0.2476, 0.3835, 0.2241, 0.3892, 0.188, 0.3459, 0.2923, 0.347, 0.2342, 0.3835, 0.2241, 0.4044, 0.2476, 0.4545, 0.202, 0.4678, 0.2722, 0.4308, 0.278, 0.4044, 0.2476, 0.4624, 0.3384, 0.4199, 0.3205, 0.4308, 0.278, 0.4678, 0.2722, 0.3459, 0.2923, 0.4044, 0.2476, 0.4308, 0.278, 0.4199, 0.3205, 0.3459, 0.2923, 0.3661, 0.3696, 0.3276, 0.3685, 0.3091, 0.3376, 0.3735, 0.4399, 0.311, 0.4169, 0.3276, 0.3685, 0.3661, 0.3696, 0.2527, 0.3533, 0.3091, 0.3376, 0.3276, 0.3685, 0.311, 0.4169, 0.3735, 0.4399, 0.3052, 0.4857, 0.2887, 0.4513, 0.311, 0.4169, 0.2394, 0.4993, 0.2436, 0.4451, 0.2887, 0.4513, 0.3052, 0.4857, 0.2527, 0.3533, 0.311, 0.4169, 0.2887, 0.4513, 0.2436, 0.4451, 0.2527, 0.3533, 0.1829, 0.3942, 0.1737, 0.357, 0.1966, 0.3318, 0.1174, 0.421, 0.1352, 0.3524, 0.1737, 0.357, 0.1829, 0.3942, 0.1688, 0.2785, 0.1966, 0.3318, 0.1737, 0.357, 0.1352, 0.3524, 0.1174, 0.421, 0.06673, 0.3665, 0.09531, 0.3412, 0.1352, 0.3524, 0.03595, 0.3138, 0.08867, 0.2962, 0.09531, 0.3412, 0.06673, 0.3665, 0.1688, 0.2785, 0.1352, 0.3524, 0.09531, 0.3412, 0.08867, 0.2962, 0.1688, 0.2785, 0.107, 0.2271, 0.137, 0.2049, 0.1772, 0.2203, 0.04331, 0.1746, 0.1084, 0.1668, 0.137, 0.2049, 0.107, 0.2271, 0.2183, 0.1704, 0.1772, 0.2203, 0.137, 0.2049, 0.1084, 0.1668, 0.04331, 0.1746, 0.06479, 0.0957, 0.105, 0.1212, 0.1084, 0.1668, 0.1408, 0.05981, 0.1704, 0.1038, 0.105, 0.1212, 0.06479, 0.0957, 0.2183, 0.1704, 0.1084, 0.1668, 0.105, 0.1212, 0.1704, 0.1038, 0.2012, 0.0001018, 0.2358, 0.02033, 0.203, 0.01719, 0.164, 0.02063, 0.2725, 0.05615, 0.2055, 0.04236, 0.203, 0.01719, 0.2358, 0.02033, 0.1408, 0.05981, 0.164, 0.02063, 0.203, 0.01719, 0.2055, 0.04236, 0.2012, 0.0001018, 0.2784, 0.01072, 0.2776, 0.01653, 0.2358, 0.02033, 0.3554, 0.03469, 0.3161, 0.03143, 0.2776, 0.01653, 0.2784, 0.01072, 0.2725, 0.05615, 0.2358, 0.02033, 0.2776, 0.01653, 0.3161, 0.03143, 0.3554, 0.03469, 0.3832, 0.0619, 0.3494, 0.04966, 0.3161, 0.03143, 0.4011, 0.08925, 0.3414, 0.0721, 0.3494, 0.04966, 0.3832, 0.0619, 0.2725, 0.05615, 0.3161, 0.03143, 0.3494, 0.04966, 0.3414, 0.0721, 0.4731, 0.1184, 0.4798, 0.1584, 0.4508, 0.1261, 0.4404, 0.09562, 0.4545, 0.202, 0.4298, 0.1371, 0.4508, 0.1261, 0.4798, 0.1584, 0.4011, 0.08925, 0.4404, 0.09562, 0.4508, 0.1261, 0.4298, 0.1371, 0.4731, 0.1184, 0.502, 0.191, 0.4904, 0.1916, 0.4798, 0.1584, 0.5103, 0.2683, 0.4942, 0.2302, 0.4904, 0.1916, 0.502, 0.191, 0.4545, 0.202, 0.4798, 0.1584, 0.4904, 0.1916, 0.4942, 0.2302, 0.5103, 0.2683, 0.4963, 0.3085, 0.4929, 0.2697, 0.4942, 0.2302, 0.4624, 0.3384, 0.4678, 0.2722, 0.4929, 0.2697, 0.4963, 0.3085, 0.4545, 0.202, 0.4942, 0.2302, 0.4929, 0.2697, 0.4678, 0.2722, 0.4617, 0.4224, 0.4252, 0.4435, 0.4488, 0.4107, 0.4746, 0.3832, 0.3735, 0.4399, 0.4306, 0.3929, 0.4488, 0.4107, 0.4252, 0.4435, 0.4624, 0.3384, 0.4746, 0.3832, 0.4488, 0.4107, 0.4306, 0.3929, 0.4617, 0.4224, 0.3988, 0.4795, 0.3955, 0.4745, 0.4252, 0.4435, 0.3204, 0.526, 0.3531, 0.5006, 0.3955, 0.4745, 0.3988, 0.4795, 0.3735, 0.4399, 0.4252, 0.4435, 0.3955, 0.4745, 0.3531, 0.5006, 0.3204, 0.526, 0.2779, 0.5235, 0.3144, 0.5096, 0.3531, 0.5006, 0.2394, 0.4993, 0.3052, 0.4857, 0.3144, 0.5096, 0.2779, 0.5235, 0.3735, 0.4399, 0.3531, 0.5006, 0.3144, 0.5096, 0.3052, 0.4857, 0.1555, 0.5138, 0.1271, 0.484, 0.1638, 0.4985, 0.1979, 0.5176, 0.1174, 0.421, 0.1766, 0.4757, 0.1638, 0.4985, 0.1271, 0.484, 0.2394, 0.4993, 0.1979, 0.5176, 0.1638, 0.4985, 0.1766, 0.4757, 0.1555, 0.5138, 0.08659, 0.4571, 0.09055, 0.4525, 0.1271, 0.484, 0.03188, 0.392, 0.06529, 0.4178, 0.09055, 0.4525, 0.08659, 0.4571, 0.1174, 0.421, 0.1271, 0.484, 0.09055, 0.4525, 0.06529, 0.4178, 0.03188, 0.392, 0.02277, 0.3504, 0.04614, 0.3819, 0.06529, 0.4178, 0.03595, 0.3138, 0.06673, 0.3665, 0.04614, 0.3819, 0.02277, 0.3504, 0.1174, 0.421, 0.06529, 0.4178, 0.04614, 0.3819, 0.06673, 0.3665, 0.0001018, 0.2315, 0.005771, 0.1916, 0.01641, 0.2357, 0.00725, 0.2724, 0.04331, 0.1746, 0.04179, 0.2349, 0.01641, 0.2357, 0.005771, 0.1916, 0.03595, 0.3138, 0.00725, 0.2724, 0.01641, 0.2357, 0.04179, 0.2349, 0.03993, 0.07926, 0.02829, 0.119, 0.005959, 0.154, 0.0002722, 0.1524, 0.04331, 0.1746, 0.005771, 0.1916, 0.005959, 0.154, 0.02829, 0.119, 0.03993, 0.07926, 0.07532, 0.05669, 0.05429, 0.08895, 0.02829, 0.119, 0.1408, 0.05981, 0.06479, 0.0957, 0.05429, 0.08895, 0.07532, 0.05669, 0.04331, 0.1746, 0.02829, 0.119, 0.05429, 0.08895, 0.06479, 0.0957, 0.3554, 0.03469, 0.4185, 0.06878, 0.417, 0.07098, 0.3832, 0.0619, 0.4731, 0.1184, 0.4404, 0.09562, 0.417, 0.07098, 0.4185, 0.06878, 0.4011, 0.08925, 0.3832, 0.0619, 0.417, 0.07098, 0.4404, 0.09562, 0.5103, 0.2683, 0.4936, 0.3504, 0.4905, 0.3493, 0.4963, 0.3085, 0.4617, 0.4224, 0.4746, 0.3832, 0.4905, 0.3493, 0.4936, 0.3504, 0.4624, 0.3384, 0.4963, 0.3085, 0.4905, 0.3493, 0.4746, 0.3832, 0.3204, 0.526, 0.237, 0.5323, 0.2372, 0.5291, 0.2779, 0.5235, 0.1555, 0.5138, 0.1979, 0.5176, 0.2372, 0.5291, 0.237, 0.5323, 0.2394, 0.4993, 0.2779, 0.5235, 0.2372, 0.5291, 0.1979, 0.5176, 0.03188, 0.392, 0.003288, 0.3135, 0.006495, 0.3129, 0.02277, 0.3504, 0.0001018, 0.2315, 0.00725, 0.2724, 0.006495, 0.3129, 0.003288, 0.3135, 0.03595, 0.3138, 0.02277, 0.3504, 0.006495, 0.3129, 0.00725, 0.2724, 0.03993, 0.07926, 0.1032, 0.0257, 0.125, 0.03425, 0.07532, 0.05669, 0.2012, 0.0001018, 0.164, 0.02063, 0.125, 0.03425, 0.1032, 0.0257, 0.1408, 0.05981, 0.07532, 0.05669, 0.125, 0.03425, 0.164, 0.02063, 0.2183, 0.1704, 0.2692, 0.1719, 0.2641, 0.2416, 0.2562, 0.2458, 0.3166, 0.1887, 0.2723, 0.2472, 0.2641, 0.2416, 0.2692, 0.1719, 0.3166, 0.1887, 0.347, 0.2342, 0.279, 0.2538, 0.2723, 0.2472, 0.3459, 0.2923, 0.2767, 0.263, 0.279, 0.2538, 0.347, 0.2342, 0.3459, 0.2923, 0.3091, 0.3376, 0.2715, 0.2715, 0.2767, 0.263, 0.2527, 0.3533, 0.2624, 0.2729, 0.2715, 0.2715, 0.3091, 0.3376, 0.2527, 0.3533, 0.1966, 0.3318, 0.2516, 0.2712, 0.2624, 0.2729, 0.1688, 0.2785, 0.2488, 0.2615, 0.2516, 0.2712, 0.1966, 0.3318, 0.1688, 0.2785, 0.1772, 0.2203, 0.2466, 0.2503, 0.2488, 0.2615, 0.2183, 0.1704, 0.2562, 0.2458, 0.2466, 0.2503, 0.1772, 0.2203, 0.2711, 0.2487, 0.2575, 0.248, 0.2562, 0.2458, 0.2641, 0.2416, 0.2723, 0.2472, 0.275, 0.2624, 0.2711, 0.2487, 0.2723, 0.2472, 0.279, 0.2538, 0.2767, 0.263, 0.2625, 0.2715, 0.275, 0.2624, 0.2767, 0.263, 0.2715, 0.2715, 0.2624, 0.2729, 0.2503, 0.2611, 0.2625, 0.2715, 0.2624, 0.2729, 0.2516, 0.2712, 0.2488, 0.2615, 0.2711, 0.2487, 0.275, 0.2624, 0.2625, 0.2715, 0.2503, 0.2611, 0.2575, 0.248, 0.2575, 0.248, 0.2503, 0.2611, 0.2488, 0.2615, 0.2466, 0.2503, 0.2562, 0.2458])
me_icosphere_004.materials.append(mat_rockmaterial_002)
me_icosphere_004.materials.append(mat_grassmaterial_002)
me_icosphere_004.materials.append(mat_voidmaterial_002)
me_icosphere_004.use_remesh_fix_poles = True
me_icosphere_004.use_remesh_preserve_attributes = False
me_icosphere_004.use_mirror_vertex_groups = False
me_icosphere_004.update()
me_icosphere_003 = bpy.data.meshes.new('Icosphere.003')
me_icosphere_003.from_pydata([(0.000144, 2.149e-06, -22.62), (234.1, -170.1, -11.14), (-89.43, -275.2, -11.14), (-289.4, 2.421e-07, -11.14), (-89.43, 275.2, -11.14), (234.1, 170.1, -11.14), (-52.26, -160.8, -19.41), (136.8, -99.4, -19.41), (84.56, -260.2, -12.7), (273.6, 1.196e-06, -12.7), (136.8, 99.4, -19.41), (-169.1, -2.619e-06, -19.41), (-221.4, -160.8, -12.7), (-52.26, 160.8, -19.41), (-221.4, 160.8, -12.7), (84.56, 260.2, -12.7), (326.5, -116.2, 0.5902), (305.9, 99.4, -1.848), (2.857e-06, -321.7, -1.848), (189.1, -260.2, -1.848), (-318.3, -109.7, -1.848), (-201.5, -270.6, -1.848), (-182.9, 253.0, -1.848), (-305.9, 99.4, -1.848), (178.7, 245.8, -1.848), (-1.911e-06, 321.7, -1.848), (-25.71, -79.14, -21.91), (196.0, -142.4, -15.6), (-7.545, -279.3, -12.29), (263.3, -93.49, -12.29), (196.0, 142.4, -15.6), (-83.21, 1.136e-06, -21.91), (-268.0, -79.14, -12.29), (-25.71, 79.14, -21.91), (-158.1, 230.4, -12.29), (170.3, 221.5, -12.29), (279.2, -142.4, -6.953), (-49.15, -309.6, -6.953), (-309.6, -48.91, -6.953), (-142.2, 279.3, -6.953), (214.5, 214.3, -6.953), (-74.86, -230.4, -15.6), (67.32, -48.91, -21.91), (170.3, -221.5, -12.29), (263.3, 93.49, -12.29), (67.32, 48.91, -21.91), (-242.3, 8.382e-07, -15.6), (-158.1, -230.4, -12.29), (-74.86, 230.4, -15.6), (-268.0, 79.14, -12.29), (-7.545, 279.3, -12.29), (279.2, 142.4, -6.953), (221.7, -221.5, -6.953), (-142.2, -279.3, -6.953), (-309.6, 48.91, -6.953), (-49.15, 309.6, -6.953), (-99.21, 305.3, -1.685), (-321.1, 2.421e-07, -1.685), (-99.21, -305.3, -1.685), (243.0, -242.4, 4.56), (295.5, -184.2, -1.803), (99.21, 305.3, -2.01), (141.8, 274.4, -7.471), (46.63, 305.3, -7.471), (-253.5, 181.5, -2.01), (-217.2, 219.6, -7.471), (-276.0, 138.7, -7.471), (-272.1, -199.0, -2.01), (-276.0, -138.7, -7.471), (-217.2, -219.6, -7.471), (99.21, -305.3, -2.01), (46.63, -305.3, -7.471), (141.8, -274.4, -7.471), (341.7, -16.83, 0.4279), (304.8, -50.01, -7.471), (304.8, 50.01, -7.471), (113.9, 188.7, -16.83), (45.07, 138.7, -20.21), (18.78, 219.6, -16.83), (-144.3, 166.6, -16.83), (-118.0, 85.72, -20.21), (-203.1, 85.72, -16.83), (-203.1, -85.72, -16.83), (-118.0, -85.72, -20.21), (-144.3, -166.6, -16.83), (214.7, 50.01, -16.83), (214.7, -50.01, -16.83), (145.8, 2.421e-07, -20.21), (18.78, -219.6, -16.83), (45.07, -138.7, -20.21), (113.9, -188.7, -16.83), (29.8, -91.72, -21.68), (228.6, -96.05, -15.2), (-78.02, -56.69, -21.68), (-78.02, 56.69, -21.68), (29.8, 91.72, -21.68), (288.2, -96.05, -9.005), (-2.275, -303.8, -9.005), (-289.7, -91.72, -9.005), (-176.7, 247.1, -9.005), (180.4, 244.5, -9.005), (258.4, -187.8, -5.179), (-98.72, -303.8, -5.179), (-319.5, -2.857e-06, -5.179), (-98.72, 303.8, -5.179), (251.2, 180.5, -5.179), (281.1, -208.4, 2.837), (97.4, 299.8, -5.712), (-2.275, 303.8, -9.005), (-255.0, 185.3, -5.712), (-289.7, 91.72, -9.005), (-255.0, -185.3, -5.712), (-176.7, -247.1, -9.005), (97.4, -299.8, -5.712), (180.4, -244.5, -9.005), (315.2, 2.626e-06, -5.712), (288.2, 96.05, -9.005), (162.0, 187.8, -15.2), (60.2, 185.3, -18.22), (-20.69, 247.1, -15.2), (-128.5, 212.1, -15.2), (-157.6, 114.5, -18.22), (-241.4, 56.69, -15.2), (-241.4, -56.69, -15.2), (-157.6, -114.5, -18.22), (-128.5, -212.1, -15.2), (228.6, 96.05, -15.2), (194.8, 2.388e-06, -18.22), (96.44, 1.196e-06, -21.68), (-20.69, -247.1, -15.2), (60.2, -185.3, -18.22), (162.0, -187.8, -15.2), (80.28, -274.3, 12.89), (-241.5, -176.8, 7.049), (-223.0, 159.3, 7.049), (87.53, 269.4, 7.049), (283.2, 2.421e-07, 7.049), (326.5, -116.2, 0.5902), (305.9, 99.4, -1.848), (2.857e-06, -321.7, -1.848), (189.1, -260.2, -1.848), (-318.3, -109.7, -1.848), (-201.5, -270.6, -1.848), (-182.9, 253.0, -1.848), (-305.9, 99.4, -1.848), (178.7, 245.8, -1.848), (-1.911e-06, 321.7, -1.848), (228.0, -179.1, 13.06), (-82.22, -253.1, 8.414), (-266.1, 3.103e-06, 3.754), (-76.03, 245.8, 6.308), (204.9, 141.9, 8.414), (39.71, -126.1, 37.45), (119.7, 0.9529, 42.33), (-105.4, -71.46, 28.34), (-107.0, 85.26, 30.78), (36.57, 121.7, 35.75), (308.9, 48.91, 3.216), (142.0, -278.7, 3.216), (-233.6, -231.5, 3.216), (-278.7, 142.0, 3.216), (214.5, 214.3, -6.953), (48.95, 308.9, 3.216), (162.6, -218.6, 14.17), (-177.0, -227.1, 13.46), (-257.1, 89.52, 8.107), (11.9, 264.9, 6.0), (260.6, 78.67, 8.107), (67.03, -206.5, 14.82), (-188.2, -137.9, 13.74), (-175.9, 127.8, 10.86), (67.03, 206.7, 9.362), (329.6, -65.74, 5.654), (279.2, 142.4, -6.953), (48.95, -308.9, 3.216), (-291.1, -152.3, 3.216), (-215.0, 213.9, 3.216), (131.7, 264.3, 3.216), (295.6, -102.2, 11.34), (5.705, -272.1, 8.107), (-269.5, -99.85, 8.107), (-158.4, 209.6, 8.107), (145.0, 209.1, 8.107), (218.3, 2.834, 11.85), (78.37, 61.6, 25.58), (176.1, 79.45, 14.89), (129.7, 143.2, 9.981), (-37.33, 111.4, 35.28), (-14.92, 185.0, 9.863), (-89.89, 160.6, 11.97), (-118.2, 14.23, 26.54), (-189.3, 39.56, 11.97), (-201.7, -49.59, 9.488), (-42.43, -114.2, 29.73), (-96.08, -167.6, 11.97), (-21.12, -191.9, 15.05), (85.07, -63.09, 29.45), (129.7, -142.9, 20.68), (192.2, -104.2, 10.66), (265.1, 123.9, 3.723), (249.4, 174.3, -1.685), (206.4, 204.7, 3.723), (-46.51, 304.7, 3.723), (-99.21, 305.3, -1.685), (-135.3, 266.6, 3.723), (-304.1, 49.92, 3.723), (-321.1, 2.421e-07, -1.685), (-316.5, -60.24, 3.723), (-153.8, -284.2, 3.723), (-99.21, -305.3, -1.685), (-46.51, -304.7, 3.723), (243.0, -242.4, 4.56), (295.5, -184.2, -1.803), (296.0, -155.2, 6.161), (99.21, 305.3, -2.01), (141.8, 274.4, -7.471), (-253.5, 181.5, -2.01), (-272.1, -199.0, -2.01), (99.21, -305.3, -2.01), (341.7, -16.83, 0.4279), (180.4, 244.5, -9.005), (251.2, 180.5, -5.179), (121.0, -192.4, 19.36), (-158.0, -184.9, 15.69), (-211.1, 84.53, 10.33), (21.3, 219.6, 8.225), (222.0, 66.13, 5.529), (130.4, 95.33, 11.75), (121.0, 192.5, 9.458), (-50.28, 154.0, 13.95), (-139.4, 167.4, 10.33), (-161.9, 0.3442, 13.95), (-223.5, -94.78, 13.2), (-50.28, -153.3, 13.95), (15.1, -226.8, 10.33), (130.4, -94.64, 10.27), (242.6, -77.44, 9.706), (288.4, 91.6, 5.224), (244.5, 170.7, 2.0), (165.9, 231.5, 5.224), (8.193, 295.4, 5.224), (-91.14, 292.3, 2.0), (-173.3, 236.4, 5.224), (-287.2, 95.4, 5.224), (-315.0, 2.421e-07, 2.0), (-299.5, -105.7, 5.224), (-191.9, -253.9, 5.224), (-97.33, -299.6, 2.0), (1.999, -302.6, 5.224), (176.2, -246.0, 5.224), (281.1, -208.4, 2.837), (309.0, -108.4, 7.662), (98.66, 303.6, 1.472), (-252.1, 180.4, 1.472), (-270.7, -198.0, 1.472), (98.66, -303.6, 1.472), (319.3, 2.63e-06, 1.472)], [], [(0, 42, 91, 26), (7, 89, 91, 42), (6, 26, 91, 89), (1, 27, 92, 29), (7, 86, 92, 27), (9, 29, 92, 86), (0, 26, 93, 31), (6, 83, 93, 26), (11, 31, 93, 83), (0, 31, 94, 33), (11, 80, 94, 31), (13, 33, 94, 80), (0, 33, 95, 45), (13, 77, 95, 33), (10, 45, 95, 77), (1, 29, 96, 36), (9, 74, 96, 29), (16, 36, 96, 74), (2, 28, 97, 37), (8, 71, 97, 28), (18, 37, 97, 71), (3, 32, 98, 38), (12, 68, 98, 32), (20, 38, 98, 68), (4, 34, 99, 39), (14, 65, 99, 34), (22, 39, 99, 65), (5, 35, 100, 40), (15, 62, 100, 35), (1, 36, 101, 52), (16, 60, 101, 36), (19, 52, 101, 60), (2, 37, 102, 53), (18, 58, 102, 37), (21, 53, 102, 58), (3, 38, 103, 54), (20, 57, 103, 38), (23, 54, 103, 57), (4, 39, 104, 55), (22, 56, 104, 39), (25, 55, 104, 56), (5, 40, 105, 51), (19, 60, 106, 59), (24, 62, 107, 61), (15, 63, 107, 62), (25, 61, 107, 63), (15, 50, 108, 63), (4, 55, 108, 50), (25, 63, 108, 55), (22, 65, 109, 64), (14, 66, 109, 65), (23, 64, 109, 66), (14, 49, 110, 66), (3, 54, 110, 49), (23, 66, 110, 54), (20, 68, 111, 67), (12, 69, 111, 68), (21, 67, 111, 69), (12, 47, 112, 69), (2, 53, 112, 47), (21, 69, 112, 53), (18, 71, 113, 70), (8, 72, 113, 71), (19, 70, 113, 72), (8, 43, 114, 72), (1, 52, 114, 43), (19, 72, 114, 52), (16, 74, 115, 73), (9, 75, 115, 74), (17, 73, 115, 75), (9, 44, 116, 75), (5, 51, 116, 44), (17, 75, 116, 51), (10, 76, 117, 30), (15, 35, 117, 76), (5, 30, 117, 35), (10, 77, 118, 76), (13, 78, 118, 77), (15, 76, 118, 78), (13, 48, 119, 78), (4, 50, 119, 48), (15, 78, 119, 50), (13, 79, 120, 48), (14, 34, 120, 79), (4, 48, 120, 34), (13, 80, 121, 79), (11, 81, 121, 80), (14, 79, 121, 81), (11, 46, 122, 81), (3, 49, 122, 46), (14, 81, 122, 49), (11, 82, 123, 46), (12, 32, 123, 82), (3, 46, 123, 32), (11, 83, 124, 82), (6, 84, 124, 83), (12, 82, 124, 84), (6, 41, 125, 84), (2, 47, 125, 41), (12, 84, 125, 47), (9, 85, 126, 44), (10, 30, 126, 85), (5, 44, 126, 30), (9, 86, 127, 85), (7, 87, 127, 86), (10, 85, 127, 87), (7, 42, 128, 87), (0, 45, 128, 42), (10, 87, 128, 45), (6, 88, 129, 41), (8, 28, 129, 88), (2, 41, 129, 28), (6, 89, 130, 88), (7, 90, 130, 89), (8, 88, 130, 90), (7, 27, 131, 90), (1, 43, 131, 27), (8, 90, 131, 43), (145, 161, 220, 215), (145, 200, 221, 161), (138, 173, 221, 200), (132, 163, 222, 168), (147, 197, 222, 163), (152, 168, 222, 197), (133, 164, 223, 169), (148, 194, 223, 164), (154, 169, 223, 194), (134, 165, 224, 170), (149, 191, 224, 165), (155, 170, 224, 191), (135, 166, 225, 171), (150, 188, 225, 166), (156, 171, 225, 188), (136, 167, 226, 183), (151, 185, 226, 167), (153, 183, 226, 185), (153, 185, 227, 184), (151, 186, 227, 185), (156, 184, 227, 186), (151, 182, 228, 186), (135, 171, 228, 182), (156, 186, 228, 171), (156, 188, 229, 187), (150, 189, 229, 188), (155, 187, 229, 189), (150, 181, 230, 189), (134, 170, 230, 181), (155, 189, 230, 170), (155, 191, 231, 190), (149, 192, 231, 191), (154, 190, 231, 192), (149, 180, 232, 192), (133, 169, 232, 180), (154, 192, 232, 169), (154, 194, 233, 193), (148, 195, 233, 194), (152, 193, 233, 195), (148, 179, 234, 195), (132, 168, 234, 179), (152, 195, 234, 168), (152, 197, 235, 196), (147, 198, 235, 197), (153, 196, 235, 198), (147, 178, 236, 198), (136, 183, 236, 178), (153, 198, 236, 183), (138, 199, 237, 157), (151, 167, 237, 199), (136, 157, 237, 167), (138, 200, 238, 199), (145, 201, 238, 200), (151, 199, 238, 201), (145, 177, 239, 201), (135, 182, 239, 177), (151, 201, 239, 182), (146, 202, 240, 162), (150, 166, 240, 202), (135, 162, 240, 166), (146, 203, 241, 202), (143, 204, 241, 203), (150, 202, 241, 204), (143, 176, 242, 204), (134, 181, 242, 176), (150, 204, 242, 181), (144, 205, 243, 160), (149, 165, 243, 205), (134, 160, 243, 165), (144, 206, 244, 205), (141, 207, 244, 206), (149, 205, 244, 207), (141, 175, 245, 207), (133, 180, 245, 175), (149, 207, 245, 180), (142, 208, 246, 159), (148, 164, 246, 208), (133, 159, 246, 164), (142, 209, 247, 208), (139, 210, 247, 209), (148, 208, 247, 210), (139, 174, 248, 210), (132, 179, 248, 174), (148, 210, 248, 179), (140, 211, 249, 158), (147, 163, 249, 211), (132, 158, 249, 163), (137, 213, 250, 212), (147, 211, 250, 213), (137, 172, 251, 213), (136, 178, 251, 172), (147, 213, 251, 178), (145, 214, 252, 177), (146, 162, 252, 214), (135, 177, 252, 162), (143, 216, 253, 176), (144, 160, 253, 216), (134, 176, 253, 160), (141, 217, 254, 175), (142, 159, 254, 217), (133, 175, 254, 159), (139, 218, 255, 174), (140, 158, 255, 218), (132, 174, 255, 158), (137, 219, 256, 172), (138, 157, 256, 219), (136, 172, 256, 157)])
me_icosphere_003.polygons.foreach_set('material_index', [0, 0, 0, 0, 0, 0, 0, 0, 0, 0, 0, 0, 0, 0, 0, 0, 0, 0, 0, 0, 0, 0, 0, 0, 0, 0, 0, 0, 0, 0, 0, 0, 0, 0, 0, 0, 0, 0, 0, 0, 0, 0, 0, 0, 0, 0, 0, 0, 0, 0, 0, 0, 0, 0, 0, 0, 0, 0, 0, 0, 0, 0, 0, 0, 0, 0, 0, 0, 0, 0, 0, 0, 0, 0, 0, 0, 0, 0, 0, 0, 0, 0, 0, 0, 0, 0, 0, 0, 0, 0, 0, 0, 0, 0, 0, 0, 0, 0, 0, 0, 0, 0, 0, 0, 0, 0, 0, 0, 0, 0, 0, 0, 0, 0, 0, 0, 0, 0, 1, 1, 1, 1, 1, 1, 1, 1, 1, 1, 1, 1, 1, 1, 1, 1, 1, 1, 1, 1, 1, 1, 1, 1, 1, 1, 1, 1, 1, 1, 1, 1, 1, 1, 1, 1, 1, 1, 1, 1, 1, 1, 1, 1, 1, 1, 1, 1, 1, 1, 1, 1, 1, 1, 1, 1, 1, 1, 1, 1, 1, 1, 1, 1, 1, 1, 1, 1, 1, 1, 1, 1, 1, 1, 1, 1, 1, 1, 1, 1, 1, 1, 1, 1, 1, 1, 1, 1, 1, 1, 1, 1, 1, 1, 1, 1, 1, 1, 1, 1, 1, 1, 1, 1, 1, 1, 1])
_uv = me_icosphere_003.uv_layers.new(name='UVMap')
_uv.uv.foreach_set('vector', [0.7511, 0.2453, 0.8097, 0.2197, 0.8233, 0.2613, 0.7933, 0.2931, 0.8705, 0.1933, 0.8604, 0.2696, 0.8233, 0.2613, 0.8097, 0.2197, 0.8368, 0.3425, 0.7933, 0.2931, 0.8233, 0.2613, 0.8604, 0.2696, 0.9566, 0.1564, 0.9227, 0.1709, 0.9047, 0.1307, 0.9169, 0.1063, 0.8705, 0.1933, 0.8683, 0.1218, 0.9047, 0.1307, 0.9227, 0.1709, 0.8581, 0.06238, 0.9169, 0.1063, 0.9047, 0.1307, 0.8683, 0.1218, 0.7511, 0.2453, 0.7933, 0.2931, 0.7582, 0.3187, 0.719, 0.3001, 0.8368, 0.3425, 0.7617, 0.3564, 0.7582, 0.3187, 0.7933, 0.2931, 0.6857, 0.3562, 0.719, 0.3001, 0.7582, 0.3187, 0.7617, 0.3564, 0.7511, 0.2453, 0.719, 0.3001, 0.6838, 0.2749, 0.6889, 0.232, 0.6857, 0.3562, 0.6496, 0.29, 0.6838, 0.2749, 0.719, 0.3001, 0.6247, 0.2188, 0.6889, 0.232, 0.6838, 0.2749, 0.6496, 0.29, 0.7511, 0.2453, 0.6889, 0.232, 0.7016, 0.1903, 0.7446, 0.1817, 0.6247, 0.2188, 0.6761, 0.1621, 0.7016, 0.1903, 0.6889, 0.232, 0.7376, 0.1156, 0.7446, 0.1817, 0.7016, 0.1903, 0.6761, 0.1621, 0.9566, 0.1564, 0.9169, 0.1063, 0.9286, 0.09049, 0.9563, 0.115, 0.8581, 0.06238, 0.9043, 0.06094, 0.9286, 0.09049, 0.9169, 0.1063, 0.9582, 0.07212, 0.9563, 0.115, 0.9286, 0.09049, 0.9043, 0.06094, 0.8975, 0.4116, 0.9324, 0.3599, 0.9507, 0.3664, 0.9356, 0.399, 0.9564, 0.2918, 0.9712, 0.3348, 0.9507, 0.3664, 0.9324, 0.3599, 0.9644, 0.3727, 0.9356, 0.399, 0.9507, 0.3664, 0.9712, 0.3348, 0.6381, 0.4337, 0.6977, 0.4522, 0.697, 0.4716, 0.6609, 0.4671, 0.7702, 0.4545, 0.7335, 0.4819, 0.697, 0.4716, 0.6977, 0.4522, 0.6968, 0.4986, 0.6609, 0.4671, 0.697, 0.4716, 0.7335, 0.4819, 0.5339, 0.2023, 0.5404, 0.2642, 0.523, 0.2714, 0.5123, 0.2373, 0.5643, 0.3273, 0.5289, 0.3059, 0.523, 0.2714, 0.5404, 0.2642, 0.5152, 0.2742, 0.5123, 0.2373, 0.523, 0.2714, 0.5289, 0.3059, 0.7277, 0.02209, 0.6678, 0.04551, 0.656, 0.02959, 0.6898, 0.01781, 0.6086, 0.08919, 0.6205, 0.04443, 0.656, 0.02959, 0.6678, 0.04551, 0.9566, 0.1564, 0.9563, 0.115, 0.9786, 0.147, 0.9862, 0.1853, 0.9582, 0.07212, 0.9999, 0.1393, 0.9786, 0.147, 0.9563, 0.115, 0.9999, 0.2227, 0.9862, 0.1853, 0.9786, 0.147, 0.9999, 0.1393, 0.8975, 0.4116, 0.9356, 0.399, 0.9129, 0.4288, 0.8804, 0.4486, 0.9644, 0.3727, 0.9148, 0.431, 0.9129, 0.4288, 0.9356, 0.399, 0.8517, 0.4855, 0.8804, 0.4486, 0.9129, 0.4288, 0.9148, 0.431, 0.6381, 0.4337, 0.6609, 0.4671, 0.6257, 0.453, 0.5988, 0.4273, 0.6968, 0.4986, 0.6241, 0.4555, 0.6257, 0.453, 0.6609, 0.4671, 0.5667, 0.4061, 0.5988, 0.4273, 0.6257, 0.453, 0.6241, 0.4555, 0.5339, 0.2023, 0.5123, 0.2373, 0.5105, 0.1985, 0.5247, 0.1622, 0.5103, 0.2683, 0.502, 0.191, 0.5047, 0.1904, 0.5103, 0.2279, 0.4731, 0.1184, 0.4932, 0.1546, 0.5047, 0.1904, 0.502, 0.191, 0.7277, 0.02209, 0.6898, 0.01781, 0.7272, 0.005707, 0.7642, 0.002056, 0.0001018, 0.2315, 0.0002722, 0.1524, 0.005959, 0.154, 0.005771, 0.1916, 0.3554, 0.03469, 0.3884, 0.04761, 0.421, 0.06481, 0.4185, 0.06878, 0.6086, 0.08919, 0.5632, 0.09799, 0.5861, 0.06508, 0.6205, 0.04443, 0.4731, 0.1184, 0.4185, 0.06878, 0.421, 0.06481, 0.4504, 0.08708, 0.6086, 0.08919, 0.5611, 0.1449, 0.5461, 0.1322, 0.5632, 0.09799, 0.5339, 0.2023, 0.5247, 0.1622, 0.5461, 0.1322, 0.5611, 0.1449, 0.5338, 0.1235, 0.5632, 0.09799, 0.5461, 0.1322, 0.5247, 0.1622, 0.5152, 0.2742, 0.5289, 0.3059, 0.5382, 0.3378, 0.5356, 0.3406, 0.5643, 0.3273, 0.5553, 0.3703, 0.5382, 0.3378, 0.5289, 0.3059, 0.5667, 0.4061, 0.5356, 0.3406, 0.5382, 0.3378, 0.5553, 0.3703, 0.5643, 0.3273, 0.5959, 0.3891, 0.5792, 0.398, 0.5553, 0.3703, 0.6381, 0.4337, 0.5988, 0.4273, 0.5792, 0.398, 0.5959, 0.3891, 0.5667, 0.4061, 0.5553, 0.3703, 0.5792, 0.398, 0.5988, 0.4273, 0.6968, 0.4986, 0.7335, 0.4819, 0.7729, 0.4871, 0.7752, 0.5044, 0.7702, 0.4545, 0.811, 0.4754, 0.7729, 0.4871, 0.7335, 0.4819, 0.8517, 0.4855, 0.7752, 0.5044, 0.7729, 0.4871, 0.811, 0.4754, 0.7702, 0.4545, 0.8414, 0.44, 0.8454, 0.4591, 0.811, 0.4754, 0.8975, 0.4116, 0.8804, 0.4486, 0.8454, 0.4591, 0.8414, 0.44, 0.8517, 0.4855, 0.811, 0.4754, 0.8454, 0.4591, 0.8804, 0.4486, 0.9644, 0.3727, 0.9712, 0.3348, 0.9882, 0.2992, 0.9934, 0.3005, 0.9564, 0.2918, 0.9889, 0.2598, 0.9882, 0.2992, 0.9712, 0.3348, 0.9999, 0.2227, 0.9934, 0.3005, 0.9882, 0.2992, 0.9889, 0.2598, 0.9564, 0.2918, 0.9652, 0.2196, 0.9847, 0.2221, 0.9889, 0.2598, 0.9566, 0.1564, 0.9862, 0.1853, 0.9847, 0.2221, 0.9652, 0.2196, 0.9999, 0.2227, 0.9889, 0.2598, 0.9847, 0.2221, 0.9862, 0.1853, 0.9582, 0.07212, 0.9043, 0.06094, 0.8747, 0.03397, 0.8969, 0.02217, 0.8581, 0.06238, 0.8368, 0.02143, 0.8747, 0.03397, 0.9043, 0.06094, 0.8042, 0.0001018, 0.8969, 0.02217, 0.8747, 0.03397, 0.8368, 0.02143, 0.8581, 0.06238, 0.791, 0.03246, 0.7992, 0.01446, 0.8368, 0.02143, 0.7277, 0.02209, 0.7642, 0.002056, 0.7992, 0.01446, 0.791, 0.03246, 0.8042, 0.0001018, 0.8368, 0.02143, 0.7992, 0.01446, 0.7642, 0.002056, 0.7376, 0.1156, 0.6685, 0.09661, 0.6877, 0.06433, 0.7316, 0.05894, 0.6086, 0.08919, 0.6678, 0.04551, 0.6877, 0.06433, 0.6685, 0.09661, 0.7277, 0.02209, 0.7316, 0.05894, 0.6877, 0.06433, 0.6678, 0.04551, 0.7376, 0.1156, 0.6761, 0.1621, 0.6504, 0.1343, 0.6685, 0.09661, 0.6247, 0.2188, 0.6115, 0.1493, 0.6504, 0.1343, 0.6761, 0.1621, 0.6086, 0.08919, 0.6685, 0.09661, 0.6504, 0.1343, 0.6115, 0.1493, 0.6247, 0.2188, 0.5698, 0.2086, 0.5782, 0.1658, 0.6115, 0.1493, 0.5339, 0.2023, 0.5611, 0.1449, 0.5782, 0.1658, 0.5698, 0.2086, 0.6086, 0.08919, 0.6115, 0.1493, 0.5782, 0.1658, 0.5611, 0.1449, 0.6247, 0.2188, 0.5875, 0.2771, 0.563, 0.2509, 0.5698, 0.2086, 0.5643, 0.3273, 0.5404, 0.2642, 0.563, 0.2509, 0.5875, 0.2771, 0.5339, 0.2023, 0.5698, 0.2086, 0.563, 0.2509, 0.5404, 0.2642, 0.6247, 0.2188, 0.6496, 0.29, 0.6162, 0.3048, 0.5875, 0.2771, 0.6857, 0.3562, 0.6175, 0.3448, 0.6162, 0.3048, 0.6496, 0.29, 0.5643, 0.3273, 0.5875, 0.2771, 0.6162, 0.3048, 0.6175, 0.3448, 0.6857, 0.3562, 0.6569, 0.4035, 0.6209, 0.3808, 0.6175, 0.3448, 0.6381, 0.4337, 0.5959, 0.3891, 0.6209, 0.3808, 0.6569, 0.4035, 0.5643, 0.3273, 0.6175, 0.3448, 0.6209, 0.3808, 0.5959, 0.3891, 0.6857, 0.3562, 0.7281, 0.4123, 0.6938, 0.4257, 0.6569, 0.4035, 0.7702, 0.4545, 0.6977, 0.4522, 0.6938, 0.4257, 0.7281, 0.4123, 0.6381, 0.4337, 0.6569, 0.4035, 0.6938, 0.4257, 0.6977, 0.4522, 0.6857, 0.3562, 0.7617, 0.3564, 0.7649, 0.3938, 0.7281, 0.4123, 0.8368, 0.3425, 0.8045, 0.4056, 0.7649, 0.3938, 0.7617, 0.3564, 0.7702, 0.4545, 0.7281, 0.4123, 0.7649, 0.3938, 0.8045, 0.4056, 0.8368, 0.3425, 0.8737, 0.3847, 0.8408, 0.413, 0.8045, 0.4056, 0.8975, 0.4116, 0.8414, 0.44, 0.8408, 0.413, 0.8737, 0.3847, 0.7702, 0.4545, 0.8045, 0.4056, 0.8408, 0.413, 0.8414, 0.44, 0.8581, 0.06238, 0.8012, 0.08247, 0.7757, 0.05498, 0.791, 0.03246, 0.7376, 0.1156, 0.7316, 0.05894, 0.7757, 0.05498, 0.8012, 0.08247, 0.7277, 0.02209, 0.791, 0.03246, 0.7757, 0.05498, 0.7316, 0.05894, 0.8581, 0.06238, 0.8683, 0.1218, 0.827, 0.1155, 0.8012, 0.08247, 0.8705, 0.1933, 0.8078, 0.1483, 0.827, 0.1155, 0.8683, 0.1218, 0.7376, 0.1156, 0.8012, 0.08247, 0.827, 0.1155, 0.8078, 0.1483, 0.8705, 0.1933, 0.8097, 0.2197, 0.7885, 0.1813, 0.8078, 0.1483, 0.7511, 0.2453, 0.7446, 0.1817, 0.7885, 0.1813, 0.8097, 0.2197, 0.7376, 0.1156, 0.8078, 0.1483, 0.7885, 0.1813, 0.7446, 0.1817, 0.8368, 0.3425, 0.9035, 0.3189, 0.906, 0.3557, 0.8737, 0.3847, 0.9564, 0.2918, 0.9324, 0.3599, 0.906, 0.3557, 0.9035, 0.3189, 0.8975, 0.4116, 0.8737, 0.3847, 0.906, 0.3557, 0.9324, 0.3599, 0.8368, 0.3425, 0.8604, 0.2696, 0.8972, 0.278, 0.9035, 0.3189, 0.8705, 0.1933, 0.9208, 0.2439, 0.8972, 0.278, 0.8604, 0.2696, 0.9564, 0.2918, 0.9035, 0.3189, 0.8972, 0.278, 0.9208, 0.2439, 0.8705, 0.1933, 0.9227, 0.1709, 0.9394, 0.2116, 0.9208, 0.2439, 0.9566, 0.1564, 0.9652, 0.2196, 0.9394, 0.2116, 0.9227, 0.1709, 0.9564, 0.2918, 0.9208, 0.2439, 0.9394, 0.2116, 0.9652, 0.2196, 0.3554, 0.03469, 0.3213, 0.01885, 0.3561, 0.02899, 0.3884, 0.04761, 0.3554, 0.03469, 0.2784, 0.01072, 0.2824, 0.006156, 0.3213, 0.01885, 0.2012, 0.0001018, 0.2438, 0.0001505, 0.2824, 0.006156, 0.2784, 0.01072, 0.03595, 0.3138, 0.04179, 0.2349, 0.07667, 0.253, 0.08867, 0.2962, 0.04331, 0.1746, 0.107, 0.2271, 0.07667, 0.253, 0.04179, 0.2349, 0.1688, 0.2785, 0.08867, 0.2962, 0.07667, 0.253, 0.107, 0.2271, 0.2394, 0.4993, 0.1766, 0.4757, 0.1978, 0.4445, 0.2436, 0.4451, 0.1174, 0.421, 0.1829, 0.3942, 0.1978, 0.4445, 0.1766, 0.4757, 0.2527, 0.3533, 0.2436, 0.4451, 0.1978, 0.4445, 0.1829, 0.3942, 0.4624, 0.3384, 0.4306, 0.3929, 0.4064, 0.364, 0.4199, 0.3205, 0.3735, 0.4399, 0.3661, 0.3696, 0.4064, 0.364, 0.4306, 0.3929, 0.3459, 0.2923, 0.4199, 0.3205, 0.4064, 0.364, 0.3661, 0.3696, 0.4011, 0.08925, 0.4298, 0.1371, 0.3966, 0.1499, 0.3691, 0.1257, 0.4545, 0.202, 0.3892, 0.188, 0.3966, 0.1499, 0.4298, 0.1371, 0.3166, 0.1887, 0.3691, 0.1257, 0.3966, 0.1499, 0.3892, 0.188, 0.1408, 0.05981, 0.2055, 0.04236, 0.2128, 0.07467, 0.1704, 0.1038, 0.2725, 0.05615, 0.2409, 0.1018, 0.2128, 0.07467, 0.2055, 0.04236, 0.2183, 0.1704, 0.1704, 0.1038, 0.2128, 0.07467, 0.2409, 0.1018, 0.2183, 0.1704, 0.2409, 0.1018, 0.2701, 0.1254, 0.2692, 0.1719, 0.2725, 0.05615, 0.3025, 0.1072, 0.2701, 0.1254, 0.2409, 0.1018, 0.3166, 0.1887, 0.2692, 0.1719, 0.2701, 0.1254, 0.3025, 0.1072, 0.2725, 0.05615, 0.3414, 0.0721, 0.3392, 0.09453, 0.3025, 0.1072, 0.4011, 0.08925, 0.3691, 0.1257, 0.3392, 0.09453, 0.3414, 0.0721, 0.3166, 0.1887, 0.3025, 0.1072, 0.3392, 0.09453, 0.3691, 0.1257, 0.3166, 0.1887, 0.3892, 0.188, 0.3835, 0.2241, 0.347, 0.2342, 0.4545, 0.202, 0.4044, 0.2476, 0.3835, 0.2241, 0.3892, 0.188, 0.3459, 0.2923, 0.347, 0.2342, 0.3835, 0.2241, 0.4044, 0.2476, 0.4545, 0.202, 0.4678, 0.2722, 0.4308, 0.278, 0.4044, 0.2476, 0.4624, 0.3384, 0.4199, 0.3205, 0.4308, 0.278, 0.4678, 0.2722, 0.3459, 0.2923, 0.4044, 0.2476, 0.4308, 0.278, 0.4199, 0.3205, 0.3459, 0.2923, 0.3661, 0.3696, 0.3276, 0.3685, 0.3091, 0.3376, 0.3735, 0.4399, 0.311, 0.4169, 0.3276, 0.3685, 0.3661, 0.3696, 0.2527, 0.3533, 0.3091, 0.3376, 0.3276, 0.3685, 0.311, 0.4169, 0.3735, 0.4399, 0.3052, 0.4857, 0.2887, 0.4513, 0.311, 0.4169, 0.2394, 0.4993, 0.2436, 0.4451, 0.2887, 0.4513, 0.3052, 0.4857, 0.2527, 0.3533, 0.311, 0.4169, 0.2887, 0.4513, 0.2436, 0.4451, 0.2527, 0.3533, 0.1829, 0.3942, 0.1737, 0.357, 0.1966, 0.3318, 0.1174, 0.421, 0.1352, 0.3524, 0.1737, 0.357, 0.1829, 0.3942, 0.1688, 0.2785, 0.1966, 0.3318, 0.1737, 0.357, 0.1352, 0.3524, 0.1174, 0.421, 0.06673, 0.3665, 0.09531, 0.3412, 0.1352, 0.3524, 0.03595, 0.3138, 0.08867, 0.2962, 0.09531, 0.3412, 0.06673, 0.3665, 0.1688, 0.2785, 0.1352, 0.3524, 0.09531, 0.3412, 0.08867, 0.2962, 0.1688, 0.2785, 0.107, 0.2271, 0.137, 0.2049, 0.1772, 0.2203, 0.04331, 0.1746, 0.1084, 0.1668, 0.137, 0.2049, 0.107, 0.2271, 0.2183, 0.1704, 0.1772, 0.2203, 0.137, 0.2049, 0.1084, 0.1668, 0.04331, 0.1746, 0.06479, 0.0957, 0.105, 0.1212, 0.1084, 0.1668, 0.1408, 0.05981, 0.1704, 0.1038, 0.105, 0.1212, 0.06479, 0.0957, 0.2183, 0.1704, 0.1084, 0.1668, 0.105, 0.1212, 0.1704, 0.1038, 0.2012, 0.0001018, 0.2358, 0.02033, 0.203, 0.01719, 0.164, 0.02063, 0.2725, 0.05615, 0.2055, 0.04236, 0.203, 0.01719, 0.2358, 0.02033, 0.1408, 0.05981, 0.164, 0.02063, 0.203, 0.01719, 0.2055, 0.04236, 0.2012, 0.0001018, 0.2784, 0.01072, 0.2776, 0.01653, 0.2358, 0.02033, 0.3554, 0.03469, 0.3161, 0.03143, 0.2776, 0.01653, 0.2784, 0.01072, 0.2725, 0.05615, 0.2358, 0.02033, 0.2776, 0.01653, 0.3161, 0.03143, 0.3554, 0.03469, 0.3832, 0.0619, 0.3494, 0.04966, 0.3161, 0.03143, 0.4011, 0.08925, 0.3414, 0.0721, 0.3494, 0.04966, 0.3832, 0.0619, 0.2725, 0.05615, 0.3161, 0.03143, 0.3494, 0.04966, 0.3414, 0.0721, 0.4731, 0.1184, 0.4798, 0.1584, 0.4508, 0.1261, 0.4404, 0.09562, 0.4545, 0.202, 0.4298, 0.1371, 0.4508, 0.1261, 0.4798, 0.1584, 0.4011, 0.08925, 0.4404, 0.09562, 0.4508, 0.1261, 0.4298, 0.1371, 0.4731, 0.1184, 0.502, 0.191, 0.4904, 0.1916, 0.4798, 0.1584, 0.5103, 0.2683, 0.4942, 0.2302, 0.4904, 0.1916, 0.502, 0.191, 0.4545, 0.202, 0.4798, 0.1584, 0.4904, 0.1916, 0.4942, 0.2302, 0.5103, 0.2683, 0.4963, 0.3085, 0.4929, 0.2697, 0.4942, 0.2302, 0.4624, 0.3384, 0.4678, 0.2722, 0.4929, 0.2697, 0.4963, 0.3085, 0.4545, 0.202, 0.4942, 0.2302, 0.4929, 0.2697, 0.4678, 0.2722, 0.4617, 0.4224, 0.4252, 0.4435, 0.4488, 0.4107, 0.4746, 0.3832, 0.3735, 0.4399, 0.4306, 0.3929, 0.4488, 0.4107, 0.4252, 0.4435, 0.4624, 0.3384, 0.4746, 0.3832, 0.4488, 0.4107, 0.4306, 0.3929, 0.4617, 0.4224, 0.3988, 0.4795, 0.3955, 0.4745, 0.4252, 0.4435, 0.3204, 0.526, 0.3531, 0.5006, 0.3955, 0.4745, 0.3988, 0.4795, 0.3735, 0.4399, 0.4252, 0.4435, 0.3955, 0.4745, 0.3531, 0.5006, 0.3204, 0.526, 0.2779, 0.5235, 0.3144, 0.5096, 0.3531, 0.5006, 0.2394, 0.4993, 0.3052, 0.4857, 0.3144, 0.5096, 0.2779, 0.5235, 0.3735, 0.4399, 0.3531, 0.5006, 0.3144, 0.5096, 0.3052, 0.4857, 0.1555, 0.5138, 0.1271, 0.484, 0.1638, 0.4985, 0.1979, 0.5176, 0.1174, 0.421, 0.1766, 0.4757, 0.1638, 0.4985, 0.1271, 0.484, 0.2394, 0.4993, 0.1979, 0.5176, 0.1638, 0.4985, 0.1766, 0.4757, 0.1555, 0.5138, 0.08659, 0.4571, 0.09055, 0.4525, 0.1271, 0.484, 0.03188, 0.392, 0.06529, 0.4178, 0.09055, 0.4525, 0.08659, 0.4571, 0.1174, 0.421, 0.1271, 0.484, 0.09055, 0.4525, 0.06529, 0.4178, 0.03188, 0.392, 0.02277, 0.3504, 0.04614, 0.3819, 0.06529, 0.4178, 0.03595, 0.3138, 0.06673, 0.3665, 0.04614, 0.3819, 0.02277, 0.3504, 0.1174, 0.421, 0.06529, 0.4178, 0.04614, 0.3819, 0.06673, 0.3665, 0.0001018, 0.2315, 0.005771, 0.1916, 0.01641, 0.2357, 0.00725, 0.2724, 0.04331, 0.1746, 0.04179, 0.2349, 0.01641, 0.2357, 0.005771, 0.1916, 0.03595, 0.3138, 0.00725, 0.2724, 0.01641, 0.2357, 0.04179, 0.2349, 0.03993, 0.07926, 0.02829, 0.119, 0.005959, 0.154, 0.0002722, 0.1524, 0.04331, 0.1746, 0.005771, 0.1916, 0.005959, 0.154, 0.02829, 0.119, 0.03993, 0.07926, 0.07532, 0.05669, 0.05429, 0.08895, 0.02829, 0.119, 0.1408, 0.05981, 0.06479, 0.0957, 0.05429, 0.08895, 0.07532, 0.05669, 0.04331, 0.1746, 0.02829, 0.119, 0.05429, 0.08895, 0.06479, 0.0957, 0.3554, 0.03469, 0.4185, 0.06878, 0.417, 0.07098, 0.3832, 0.0619, 0.4731, 0.1184, 0.4404, 0.09562, 0.417, 0.07098, 0.4185, 0.06878, 0.4011, 0.08925, 0.3832, 0.0619, 0.417, 0.07098, 0.4404, 0.09562, 0.5103, 0.2683, 0.4936, 0.3504, 0.4905, 0.3493, 0.4963, 0.3085, 0.4617, 0.4224, 0.4746, 0.3832, 0.4905, 0.3493, 0.4936, 0.3504, 0.4624, 0.3384, 0.4963, 0.3085, 0.4905, 0.3493, 0.4746, 0.3832, 0.3204, 0.526, 0.237, 0.5323, 0.2372, 0.5291, 0.2779, 0.5235, 0.1555, 0.5138, 0.1979, 0.5176, 0.2372, 0.5291, 0.237, 0.5323, 0.2394, 0.4993, 0.2779, 0.5235, 0.2372, 0.5291, 0.1979, 0.5176, 0.03188, 0.392, 0.003288, 0.3135, 0.006495, 0.3129, 0.02277, 0.3504, 0.0001018, 0.2315, 0.00725, 0.2724, 0.006495, 0.3129, 0.003288, 0.3135, 0.03595, 0.3138, 0.02277, 0.3504, 0.006495, 0.3129, 0.00725, 0.2724, 0.03993, 0.07926, 0.1032, 0.0257, 0.125, 0.03425, 0.07532, 0.05669, 0.2012, 0.0001018, 0.164, 0.02063, 0.125, 0.03425, 0.1032, 0.0257, 0.1408, 0.05981, 0.07532, 0.05669, 0.125, 0.03425, 0.164, 0.02063])
me_icosphere_003.materials.append(mat_rockmaterial)
me_icosphere_003.materials.append(mat_grassmaterial)
me_icosphere_003.materials.append(mat_voidmaterial)
me_icosphere_003.use_remesh_fix_poles = True
me_icosphere_003.use_remesh_preserve_attributes = False
me_icosphere_003.use_mirror_vertex_groups = False
me_icosphere_003.update()
me_icosphere_002 = bpy.data.meshes.new('Icosphere.002')
me_icosphere_002.from_pydata([(39.71, -126.1, 37.45), (119.7, 0.9529, 42.33), (-105.4, -71.46, 28.34), (-107.0, 85.26, 30.78), (36.57, 121.7, 35.75), (24.2, 6.742, 139.4), (1.595, -21.66, 131.6), (-31.93, -11.49, 132.2), (-31.93, 24.98, 137.6), (2.757, 36.25, 137.6), (78.37, 61.6, 25.58), (-37.33, 111.4, 35.28), (-118.2, 14.23, 26.54), (-42.43, -114.2, 29.73), (85.07, -63.09, 29.45), (20.12, 25.25, 131.7), (-16.51, 37.76, 130.3), (-39.85, 5.766, 130.1), (-16.95, -25.76, 125.1), (22.97, -15.08, 130.2), (24.2, 6.742, 139.4), (1.595, -21.66, 131.6), (-31.93, -11.49, 132.2), (-31.93, 24.98, 137.6), (2.757, 36.25, 137.6), (20.12, 25.25, 131.7), (-16.51, 37.76, 130.3), (-39.85, 5.766, 130.1), (-16.95, -25.76, 125.1), (22.97, -15.08, 130.2), (-0.9682, 27.11, 86.1), (-24.54, 19.61, 86.7), (-25.17, -5.905, 85.2), (-1.4, -12.92, 84.26), (12.52, 7.302, 84.99)], [], [(1, 10, 15, 5), (4, 9, 15, 10), (4, 11, 16, 9), (3, 8, 16, 11), (3, 12, 17, 8), (2, 7, 17, 12), (2, 13, 18, 7), (0, 6, 18, 13), (0, 14, 19, 6), (1, 5, 19, 14), (30, 34, 20, 25, 24), (31, 30, 24, 26, 23), (32, 31, 23, 27, 22), (33, 32, 22, 28, 21), (30, 31, 32, 33, 34), (34, 33, 21, 29, 20)])
me_icosphere_002.polygons.foreach_set('material_index', [0, 0, 0, 0, 0, 0, 0, 0, 0, 0, 2, 2, 2, 2, 2, 2])
_uv = me_icosphere_002.uv_layers.new(name='UVMap')
_uv.uv.foreach_set('vector', [0.2183, 0.1704, 0.2692, 0.1719, 0.2641, 0.2416, 0.2562, 0.2458, 0.3166, 0.1887, 0.2723, 0.2472, 0.2641, 0.2416, 0.2692, 0.1719, 0.3166, 0.1887, 0.347, 0.2342, 0.279, 0.2538, 0.2723, 0.2472, 0.3459, 0.2923, 0.2767, 0.263, 0.279, 0.2538, 0.347, 0.2342, 0.3459, 0.2923, 0.3091, 0.3376, 0.2715, 0.2715, 0.2767, 0.263, 0.2527, 0.3533, 0.2624, 0.2729, 0.2715, 0.2715, 0.3091, 0.3376, 0.2527, 0.3533, 0.1966, 0.3318, 0.2516, 0.2712, 0.2624, 0.2729, 0.1688, 0.2785, 0.2488, 0.2615, 0.2516, 0.2712, 0.1966, 0.3318, 0.1688, 0.2785, 0.1772, 0.2203, 0.2466, 0.2503, 0.2488, 0.2615, 0.2183, 0.1704, 0.2562, 0.2458, 0.2466, 0.2503, 0.1772, 0.2203, 0.2711, 0.2487, 0.2575, 0.248, 0.2562, 0.2458, 0.2641, 0.2416, 0.2723, 0.2472, 0.275, 0.2624, 0.2711, 0.2487, 0.2723, 0.2472, 0.279, 0.2538, 0.2767, 0.263, 0.2625, 0.2715, 0.275, 0.2624, 0.2767, 0.263, 0.2715, 0.2715, 0.2624, 0.2729, 0.2503, 0.2611, 0.2625, 0.2715, 0.2624, 0.2729, 0.2516, 0.2712, 0.2488, 0.2615, 0.2711, 0.2487, 0.275, 0.2624, 0.2625, 0.2715, 0.2503, 0.2611, 0.2575, 0.248, 0.2575, 0.248, 0.2503, 0.2611, 0.2488, 0.2615, 0.2466, 0.2503, 0.2562, 0.2458])
me_icosphere_002.materials.append(mat_rockmaterial)
me_icosphere_002.materials.append(mat_grassmaterial)
me_icosphere_002.materials.append(mat_voidmaterial)
me_icosphere_002.use_remesh_fix_poles = True
me_icosphere_002.use_remesh_preserve_attributes = False
me_icosphere_002.use_mirror_vertex_groups = False
me_icosphere_002.update()

# ---- objects
ob_islandmesh = bpy.data.objects.new('IslandMesh', me_icosphere_004)
ob_islandcollision = bpy.data.objects.new('IslandCollision', me_icosphere_003)
ob_volcanocollision = bpy.data.objects.new('VolcanoCollision', me_icosphere_002)

# ---- transforms, parenting, visibility, modifiers, constraints
ob_islandmesh.location = (0.2679, -0.6852, 0.1166)
ob_islandmesh.scale = (0.2031, 0.2031, 0.2031)
ob_islandmesh.lineart.crease_threshold = 0.0
ob_islandcollision.location = (0.2679, -0.6852, 0.1166)
ob_islandcollision.scale = (0.2031, 0.2031, 0.2031)
ob_islandcollision.lineart.crease_threshold = 0.0
ob_volcanocollision.location = (0.2679, -0.6852, 0.1166)
ob_volcanocollision.scale = (0.2031, 0.2031, 0.2031)
ob_volcanocollision.lineart.crease_threshold = 0.0

# ---- collection membership
scene.collection.objects.link(ob_islandmesh)
col_island.objects.link(ob_islandcollision)
col_island.objects.link(ob_volcanocollision)

# ---- scene / render settings (as saved in the file)
scene.frame_start = 1; scene.frame_end = 250; scene.frame_set(199)
scene.render.engine = 'BLENDER_EEVEE_NEXT'
scene.cycles.use_denoising = False
scene.cycles.samples = 128
scene.cycles.sampling_pattern = 'TABULATED_SOBOL'
scene.cycles.use_adaptive_sampling = False
scene.cycles.use_light_tree = False
scene.view_settings.view_transform = 'Filmic'
bpy.context.view_layer.update()

# ---- added for rendering (the .blend has no active camera and no usable light): camera, sun
cam_auto = bpy.data.cameras.new('AutoCamera')
cam_auto.lens = 50.0
cam_auto.sensor_width = 36.0
cam_auto.clip_end = 3092.5
ob_auto_camera = bpy.data.objects.new('AutoCamera', cam_auto)
scene.collection.objects.link(ob_auto_camera)
ob_auto_camera.location = (178.573, -212.139, 152.949)
ob_auto_camera.rotation_euler = (1.09748, -7.21219e-08, 0.694738)
scene.camera = ob_auto_camera
light_auto_sun = bpy.data.lights.new('AutoSun', 'SUN')
light_auto_sun.energy = 3.0
light_auto_sun.angle = 0.0523599
ob_auto_sun = bpy.data.objects.new('AutoSun', light_auto_sun)
scene.collection.objects.link(ob_auto_sun)
ob_auto_sun.rotation_euler = (0.872665, 0.174533, 0.523599)
bpy.context.view_layer.update()
